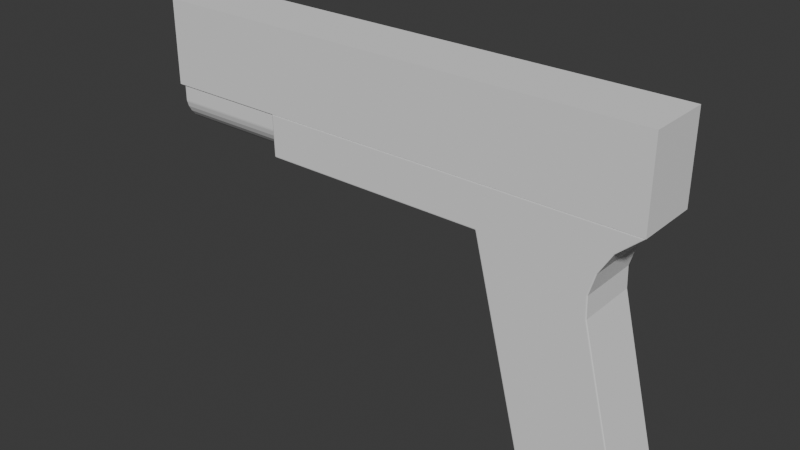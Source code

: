 # Source: weapon.blend  (saved by Blender 4.1.23; exported with 4.5.12 LTS)
import bpy
from mathutils import Matrix  # noqa: F401  (used for matrix-valued properties, if any)

bpy.ops.wm.read_factory_settings(use_empty=True)
scene = bpy.context.scene
scene.name = 'Scene'

# ---- collections
col_collection = bpy.data.collections.new('Collection'); scene.collection.children.link(col_collection)

# ---- world
world_world = bpy.data.worlds.new('World'); scene.world = world_world
world_world.use_nodes = True; world_world.node_tree.nodes.clear()
_N = world_world.node_tree.nodes; _L = world_world.node_tree.links
n0 = _N.new('ShaderNodeOutputWorld'); n0.name = 'World Output'; n0.location = (300, 300)
n1 = _N.new('ShaderNodeBackground'); n1.name = 'Background'; n1.location = (10, 300)
n1.inputs[0].default_value = (0.05088, 0.05088, 0.05088, 1.0)
_L.new(n1.outputs[0], n0.inputs[0])
n0.is_active_output = True
world_world.color = (0.05088, 0.05088, 0.05088)
world_world.use_sun_shadow = False
world_world.sun_shadow_jitter_overblur = 0.0

# ---- meshes
me_x = bpy.data.meshes.new('立方体')
me_x.from_pydata([(-5.923, 0.9607, 0.7369), (0.4652, -1.0, -3.0), (-0.5348, -1.0, 1.0), (0.4652, 1.0, -3.0), (-5.923, 0.9049, 0.645), (-0.5348, 1.0, 1.0), (2.0, -1.0, -3.0), (-5.923, 0.8144, 0.5603), (2.0, -1.0, 1.0), (-5.923, 0.6926, 0.4861), (2.0, 1.0, -3.0), (2.0, 1.0, 1.0), (-5.923, 0.5442, 0.4252), (-0.03483, -1.0, -1.0), (-0.03483, 1.0, -1.0), (-5.923, 0.3748, 0.3799), (1.5, 1.0, -1.0), (1.5, -1.0, -1.0), (-5.923, 0.1911, 0.3521), (-0.1182, -1.0, -0.6667), (-0.2015, -1.0, -0.3333), (-0.2848, -1.0, 2.98e-08), (-5.923, 9.773e-09, 0.3427), (-0.3682, -1.0, 0.3333), (-5.923, -0.1911, 0.3521), (-0.4515, -1.0, 0.6667), (-0.4515, 1.0, 0.6667), (-0.3682, 1.0, 0.3333), (-5.923, -0.3748, 0.3799), (-0.2848, 1.0, -2.98e-08), (-5.923, -0.5442, 0.4252), (-0.2015, 1.0, -0.3333), (-0.1182, 1.0, -0.6667), (-5.923, -0.6926, 0.4861), (1.621, 1.0, 0.6667), (1.419, 1.0, 0.3333), (-5.923, -0.8144, 0.5603), (1.323, 1.0, -2.98e-08), (1.335, 1.0, -0.3333), (1.417, 1.0, -0.6667), (-5.923, -0.9049, 0.645), (1.621, -1.0, 0.6667), (1.419, -1.0, 0.3333), (-5.923, -0.9607, 0.7369), (1.323, -1.0, -2.98e-08), (1.335, -1.0, -0.3333), (1.417, -1.0, -0.6667), (-4.008, -1.0, 1.0), (-4.008, 1.0, 1.0), (-3.992, -1.0, 0.3333), (-4.0, -1.0, 0.6667), (-4.0, 1.0, 0.6667), (-3.992, 1.0, 0.3333), (-4.008, -0.9607, 1.0), (-4.008, 0.9607, 1.0), (-4.002, -0.9607, 0.7369), (-4.0, -0.9181, 0.6667), (-4.002, 0.9607, 0.7369), (-4.0, 0.9181, 0.6667), (-3.997, -0.8144, 0.5603), (-3.999, -0.9049, 0.645), (-3.994, -0.5442, 0.4252), (-3.995, -0.6926, 0.4861), (-3.992, -0.1911, 0.3521), (-3.993, -0.3748, 0.3799), (-3.992, 9.773e-09, 0.3427), (-3.992, 0.1911, 0.3521), (-3.994, 0.5442, 0.4252), (-3.995, 0.6926, 0.4861), (-3.999, 0.9049, 0.645), (-3.997, 0.8144, 0.5603), (-3.993, 0.3748, 0.3799), (-5.923, 0.9607, 1.0), (-5.923, -0.9607, 1.0), (2.0, 0.0, -3.0), (2.0, 0.0, 1.0), (1.335, 0.0, -0.3333), (-0.2015, 0.0, -0.3333), (1.5, 0.0, -1.0), (1.419, 0.0, 0.3333), (0.4652, 0.0, -3.0), (-0.3682, 0.0, 0.3333), (-0.1182, 0.0, -0.6667), (-0.2848, 0.0, 0.0), (1.323, 0.0, -2.98e-08), (1.417, 0.0, -0.6667), (-3.992, 0.0, 0.3333), (-0.03483, 0.0, -1.0), (1.621, 0.0, 0.6667)], [], [(26, 5, 11, 34), (88, 75, 8, 41), (41, 8, 2, 25), (80, 74, 6, 1), (6, 17, 13, 1), (74, 78, 17, 6), (3, 14, 16, 10), (80, 87, 14, 3), (17, 46, 19, 13), (46, 45, 20, 19), (45, 44, 21, 20), (44, 42, 23, 21), (42, 41, 25, 23), (78, 85, 46, 17), (85, 76, 45, 46), (76, 84, 44, 45), (84, 79, 42, 44), (79, 88, 41, 42), (14, 32, 39, 16), (32, 31, 38, 39), (31, 29, 37, 38), (29, 27, 35, 37), (27, 26, 34, 35), (87, 82, 32, 14), (82, 77, 31, 32), (77, 83, 29, 31), (83, 81, 27, 29), (26, 27, 52, 51), (54, 48, 51, 58, 57), (55, 56, 50, 47, 53), (58, 51, 52, 86, 49, 50, 56, 60, 59, 62, 61, 64, 63, 65, 66, 71, 67, 68, 70, 69), (23, 25, 50, 49), (81, 23, 49, 86), (5, 26, 51, 48), (25, 2, 47, 50), (58, 69, 4, 0, 57), (70, 7, 4, 69), (68, 9, 7, 70), (67, 12, 9, 68), (71, 15, 12, 67), (66, 18, 15, 71), (65, 22, 18, 66), (63, 24, 22, 65), (64, 28, 24, 63), (61, 30, 28, 64), (62, 33, 30, 61), (59, 36, 33, 62), (60, 40, 36, 59), (56, 55, 43, 40, 60), (54, 57, 0, 72), (73, 43, 55, 53), (0, 4, 7, 9, 12, 15, 18, 22, 24, 28, 30, 33, 36, 40, 43, 73, 72), (54, 72, 73, 53, 47, 2, 8, 75, 11, 5, 48), (27, 81, 86, 52), (21, 23, 81, 83), (20, 21, 83, 77), (19, 20, 77, 82), (13, 19, 82, 87), (35, 34, 88, 79), (37, 35, 79, 84), (38, 37, 84, 76), (39, 38, 76, 85), (16, 39, 85, 78), (1, 13, 87, 80), (10, 16, 78, 74), (3, 10, 74, 80), (34, 11, 75, 88)])
_uv = me_x.uv_layers.new(name='UVマップ')
_uv.uv.foreach_set('vector', [0.6042, 0.25, 0.625, 0.25, 0.625, 0.5, 0.6042, 0.5, 0.3027, 0.6875, 0.3131, 0.6875, 0.3131, 0.75, 0.3027, 0.75, 0.3027, 0.75, 0.3131, 0.75, 0.3131, 0.875, 0.3027, 0.875, 0.125, 0.625, 0.375, 0.625, 0.375, 0.75, 0.125, 0.75, 0.1881, 0.75, 0.2506, 0.75, 0.2506, 0.875, 0.1881, 0.875, 0.1881, 0.6875, 0.2506, 0.6875, 0.2506, 0.75, 0.1881, 0.75, 0.375, 0.25, 0.5, 0.25, 0.5, 0.5, 0.375, 0.5, 0.375, 0.125, 0.5, 0.125, 0.5, 0.25, 0.375, 0.25, 0.2506, 0.75, 0.261, 0.75, 0.261, 0.875, 0.2506, 0.875, 0.261, 0.75, 0.2714, 0.75, 0.2714, 0.875, 0.261, 0.875, 0.2714, 0.75, 0.2818, 0.75, 0.2818, 0.875, 0.2714, 0.875, 0.2818, 0.75, 0.2923, 0.75, 0.2923, 0.875, 0.2818, 0.875, 0.2923, 0.75, 0.3027, 0.75, 0.3027, 0.875, 0.2923, 0.875, 0.2506, 0.6875, 0.261, 0.6875, 0.261, 0.75, 0.2506, 0.75, 0.261, 0.6875, 0.2714, 0.6875, 0.2714, 0.75, 0.261, 0.75, 0.2714, 0.6875, 0.2818, 0.6875, 0.2818, 0.75, 0.2714, 0.75, 0.2818, 0.6875, 0.2923, 0.6875, 0.2923, 0.75, 0.2818, 0.75, 0.2923, 0.6875, 0.3027, 0.6875, 0.3027, 0.75, 0.2923, 0.75, 0.5, 0.25, 0.5208, 0.25, 0.5208, 0.5, 0.5, 0.5, 0.5208, 0.25, 0.5417, 0.25, 0.5417, 0.5, 0.5208, 0.5, 0.5417, 0.25, 0.5625, 0.25, 0.5625, 0.5, 0.5417, 0.5, 0.5625, 0.25, 0.5833, 0.25, 0.5833, 0.5, 0.5625, 0.5, 0.5833, 0.25, 0.6042, 0.25, 0.6042, 0.5, 0.5833, 0.5, 0.5, 0.125, 0.5208, 0.125, 0.5208, 0.25, 0.5, 0.25, 0.5208, 0.125, 0.5417, 0.125, 0.5417, 0.25, 0.5208, 0.25, 0.5417, 0.125, 0.5625, 0.125, 0.5625, 0.25, 0.5417, 0.25, 0.5625, 0.125, 0.5833, 0.125, 0.5833, 0.25, 0.5625, 0.25, 0.6042, 0.25, 0.5833, 0.25, 0.5833, 0.25, 0.6042, 0.25, 0.625, 0.2451, 0.625, 0.25, 0.6042, 0.25, 0.6042, 0.2398, 0.6086, 0.2451, 0.6086, 0.004915, 0.6042, 0.01024, 0.6042, 0.0, 0.625, 0.0, 0.625, 0.004915, 0.6042, 0.2398, 0.6042, 0.25, 0.5833, 0.25, 0.5833, 0.125, 0.5833, 0.0, 0.6042, 0.0, 0.6042, 0.01024, 0.6028, 0.01188, 0.5975, 0.0232, 0.5929, 0.03842, 0.5891, 0.05698, 0.5862, 0.07815, 0.5845, 0.1011, 0.5839, 0.125, 0.5845, 0.1489, 0.5862, 0.1719, 0.5891, 0.193, 0.5929, 0.2116, 0.5975, 0.2268, 0.6028, 0.2381, 0.2923, 0.875, 0.3027, 0.875, 0.3027, 0.875, 0.2923, 0.875, 0.5833, 0.125, 0.5833, 0.0, 0.5833, 0.0, 0.5833, 0.125, 0.625, 0.25, 0.6042, 0.25, 0.6042, 0.25, 0.625, 0.25, 0.3027, 0.875, 0.3131, 0.875, 0.3131, 0.875, 0.3027, 0.875, 0.9449, 0.9901, 0.9375, 0.9902, 0.9375, 0.5, 0.9688, 0.5, 0.9688, 0.9896, 0.9062, 0.9907, 0.9062, 0.5, 0.9375, 0.5, 0.9375, 0.9902, 0.875, 0.9912, 0.875, 0.5, 0.9062, 0.5, 0.9062, 0.9907, 0.8438, 0.9916, 0.8438, 0.5, 0.875, 0.5, 0.875, 0.9912, 0.8125, 0.9919, 0.8125, 0.5, 0.8438, 0.5, 0.8438, 0.9916, 0.7812, 0.9921, 0.7812, 0.5, 0.8125, 0.5, 0.8125, 0.9919, 0.75, 0.9921, 0.75, 0.5, 0.7812, 0.5, 0.7812, 0.9921, 0.7188, 0.9921, 0.7188, 0.5, 0.75, 0.5, 0.75, 0.9921, 0.6875, 0.9919, 0.6875, 0.5, 0.7188, 0.5, 0.7188, 0.9921, 0.6562, 0.9916, 0.6562, 0.5, 0.6875, 0.5, 0.6875, 0.9919, 0.625, 0.9912, 0.625, 0.5, 0.6562, 0.5, 0.6562, 0.9916, 0.5938, 0.9907, 0.5938, 0.5, 0.625, 0.5, 0.625, 0.9912, 0.5625, 0.9902, 0.5625, 0.5, 0.5938, 0.5, 0.5938, 0.9907, 0.5551, 0.9901, 0.5312, 0.9896, 0.5312, 0.5, 0.5625, 0.5, 0.5625, 0.9902, 0.9917, 0.9879, 0.9688, 0.9896, 0.9688, 0.5, 0.9917, 0.5, 0.2433, 0.625, 0.2662, 0.625, 0.2662, 0.8698, 0.2433, 0.869, 0.7968, 0.4854, 0.8418, 0.4717, 0.8833, 0.4496, 0.9197, 0.4197, 0.9496, 0.3833, 0.9717, 0.3418, 0.9854, 0.2968, 0.99, 0.25, 0.9854, 0.2032, 0.9717, 0.1582, 0.9496, 0.1167, 0.9197, 0.08029, 0.8833, 0.05045, 0.8418, 0.02827, 0.7968, 0.01461, 0.7281, 0.01461, 0.7281, 0.4854, 0.09422, 0.6275, 0.0643, 0.6275, 0.0643, 0.7475, 0.4381, 0.7475, 0.4381, 0.75, 0.4381, 0.75, 0.3131, 0.75, 0.3131, 0.6875, 0.3131, 0.625, 0.4381, 0.625, 0.4381, 0.625, 0.5833, 0.25, 0.5833, 0.125, 0.5833, 0.125, 0.5833, 0.25, 0.5625, 0.0, 0.5833, 0.0, 0.5833, 0.125, 0.5625, 0.125, 0.5417, 0.0, 0.5625, 0.0, 0.5625, 0.125, 0.5417, 0.125, 0.5208, 0.0, 0.5417, 0.0, 0.5417, 0.125, 0.5208, 0.125, 0.5, 0.0, 0.5208, 0.0, 0.5208, 0.125, 0.5, 0.125, 0.2923, 0.625, 0.3027, 0.625, 0.3027, 0.6875, 0.2923, 0.6875, 0.2818, 0.625, 0.2923, 0.625, 0.2923, 0.6875, 0.2818, 0.6875, 0.2714, 0.625, 0.2818, 0.625, 0.2818, 0.6875, 0.2714, 0.6875, 0.261, 0.625, 0.2714, 0.625, 0.2714, 0.6875, 0.261, 0.6875, 0.2506, 0.625, 0.261, 0.625, 0.261, 0.6875, 0.2506, 0.6875, 0.375, 0.0, 0.5, 0.0, 0.5, 0.125, 0.375, 0.125, 0.1881, 0.625, 0.2506, 0.625, 0.2506, 0.6875, 0.1881, 0.6875, 0.125, 0.5, 0.375, 0.5, 0.375, 0.625, 0.125, 0.625, 0.3027, 0.625, 0.3131, 0.625, 0.3131, 0.6875, 0.3027, 0.6875])
me_x.update()
me_001 = bpy.data.meshes.new('立方体.001')
me_001.from_pydata([(-6.0, -1.0, 1.0), (-6.0, 1.0, 1.0), (-6.0, -1.0, 2.329), (2.0, -1.0, 1.0), (2.0, 1.0, 1.0), (2.0, -1.0, 2.329), (2.0, 1.0, 2.329), (-6.0, 1.0, 2.329)], [], [(1, 4, 3, 0), (0, 2, 7, 1), (3, 5, 2, 0), (4, 6, 5, 3), (6, 7, 2, 5), (1, 7, 6, 4)])
_uv = me_001.uv_layers.new(name='UVマップ')
_uv.uv.foreach_set('vector', [0.125, 0.5, 0.375, 0.5, 0.375, 0.75, 0.125, 0.75, 0.375, 0.0, 0.625, 0.0, 0.625, 0.25, 0.375, 0.25, 0.375, 0.75, 0.625, 0.75, 0.625, 1.0, 0.375, 1.0, 0.375, 0.5, 0.625, 0.5, 0.625, 0.75, 0.375, 0.75, 0.625, 0.5, 0.875, 0.5, 0.875, 0.75, 0.625, 0.75, 0.375, 0.25, 0.625, 0.25, 0.625, 0.5, 0.375, 0.5])
me_001.update()
me_x_1 = bpy.data.meshes.new('トーラス')
me_x_1.from_pydata([(-6.0, 4.185e-09, 0.7039), (-5.97, 4.185e-09, 0.7118), (-5.949, 4.185e-09, 0.7335), (-5.941, 4.185e-09, 0.7631), (-5.949, 4.185e-09, 0.7927), (-5.97, 4.185e-09, 0.8144), (-6.0, 4.185e-09, 0.8223), (-6.03, 4.185e-09, 0.8144), (-6.051, 4.185e-09, 0.7927), (-6.059, 4.185e-09, 0.7631), (-6.051, 4.185e-09, 0.7335), (-6.03, 4.185e-09, 0.7118), (-6.0, 0.03865, 0.7064), (-5.97, 0.03762, 0.7143), (-5.949, 0.03479, 0.7358), (-5.941, 0.03092, 0.7651), (-5.949, 0.02706, 0.7945), (-5.97, 0.02423, 0.816), (-6.0, 0.02319, 0.8238), (-6.03, 0.02423, 0.816), (-6.051, 0.02706, 0.7945), (-6.059, 0.03092, 0.7651), (-6.051, 0.03479, 0.7358), (-6.03, 0.03762, 0.7143), (-6.0, 0.07664, 0.714), (-5.97, 0.07459, 0.7216), (-5.949, 0.06898, 0.7426), (-5.941, 0.06132, 0.7712), (-5.949, 0.05365, 0.7998), (-5.97, 0.04804, 0.8207), (-6.0, 0.04599, 0.8284), (-6.03, 0.04804, 0.8207), (-6.051, 0.05365, 0.7998), (-6.059, 0.06132, 0.7712), (-6.051, 0.06898, 0.7426), (-6.03, 0.07459, 0.7216), (-6.0, 0.1133, 0.7264), (-5.97, 0.1103, 0.7337), (-5.949, 0.102, 0.7538), (-5.941, 0.09066, 0.7811), (-5.949, 0.07933, 0.8085), (-5.97, 0.07103, 0.8285), (-6.0, 0.06799, 0.8358), (-6.03, 0.07103, 0.8285), (-6.051, 0.07933, 0.8085), (-6.059, 0.09066, 0.7811), (-6.051, 0.102, 0.7538), (-6.03, 0.1103, 0.7337), (-6.0, 0.1481, 0.7435), (-5.97, 0.1441, 0.7504), (-5.949, 0.1333, 0.7692), (-5.941, 0.1185, 0.7948), (-5.949, 0.1036, 0.8205), (-5.97, 0.09281, 0.8393), (-6.0, 0.08884, 0.8461), (-6.03, 0.09281, 0.8393), (-6.051, 0.1036, 0.8205), (-6.059, 0.1185, 0.7948), (-6.051, 0.1333, 0.7692), (-6.03, 0.1441, 0.7504), (-6.0, 0.1803, 0.7651), (-5.97, 0.1754, 0.7714), (-5.949, 0.1622, 0.7886), (-5.941, 0.1442, 0.8121), (-5.949, 0.1262, 0.8355), (-5.97, 0.113, 0.8527), (-6.0, 0.1082, 0.859), (-6.03, 0.113, 0.8527), (-6.051, 0.1262, 0.8355), (-6.059, 0.1442, 0.8121), (-6.051, 0.1622, 0.7886), (-6.03, 0.1754, 0.7714), (-6.0, 0.2094, 0.7906), (-5.97, 0.2038, 0.7962), (-5.949, 0.1885, 0.8115), (-5.941, 0.1675, 0.8325), (-5.949, 0.1466, 0.8534), (-5.97, 0.1312, 0.8688), (-6.0, 0.1256, 0.8744), (-6.03, 0.1312, 0.8688), (-6.051, 0.1466, 0.8534), (-6.059, 0.1675, 0.8325), (-6.051, 0.1885, 0.8115), (-6.03, 0.2038, 0.7962), (-6.0, 0.2349, 0.8197), (-5.97, 0.2286, 0.8246), (-5.949, 0.2114, 0.8378), (-5.941, 0.1879, 0.8558), (-5.949, 0.1645, 0.8738), (-5.97, 0.1473, 0.887), (-6.0, 0.141, 0.8918), (-6.03, 0.1473, 0.887), (-6.051, 0.1645, 0.8738), (-6.059, 0.1879, 0.8558), (-6.051, 0.2114, 0.8378), (-6.03, 0.2286, 0.8246), (-6.0, 0.2565, 0.8519), (-5.97, 0.2496, 0.8559), (-5.949, 0.2308, 0.8667), (-5.941, 0.2052, 0.8815), (-5.949, 0.1795, 0.8964), (-5.97, 0.1607, 0.9072), (-6.0, 0.1539, 0.9112), (-6.03, 0.1607, 0.9072), (-6.051, 0.1795, 0.8964), (-6.059, 0.2052, 0.8815), (-6.051, 0.2308, 0.8667), (-6.03, 0.2496, 0.8559), (-6.0, 0.2736, 0.8867), (-5.97, 0.2663, 0.8897), (-5.949, 0.2462, 0.898), (-5.941, 0.2189, 0.9093), (-5.949, 0.1915, 0.9207), (-5.97, 0.1715, 0.929), (-6.0, 0.1642, 0.932), (-6.03, 0.1715, 0.929), (-6.051, 0.1915, 0.9207), (-6.059, 0.2189, 0.9093), (-6.051, 0.2462, 0.898), (-6.03, 0.2663, 0.8897), (-6.0, 0.286, 0.9234), (-5.97, 0.2784, 0.9254), (-5.949, 0.2574, 0.931), (-5.941, 0.2288, 0.9387), (-5.949, 0.2002, 0.9463), (-5.97, 0.1793, 0.952), (-6.0, 0.1716, 0.954), (-6.03, 0.1793, 0.952), (-6.051, 0.2002, 0.9463), (-6.059, 0.2288, 0.9387), (-6.051, 0.2574, 0.931), (-6.03, 0.2784, 0.9254), (-6.0, 0.2936, 0.9613), (-5.97, 0.2857, 0.9624), (-5.949, 0.2642, 0.9652), (-5.941, 0.2349, 0.9691), (-5.949, 0.2055, 0.9729), (-5.97, 0.184, 0.9758), (-6.0, 0.1762, 0.9768), (-6.03, 0.184, 0.9758), (-6.051, 0.2055, 0.9729), (-6.059, 0.2349, 0.9691), (-6.051, 0.2642, 0.9652), (-6.03, 0.2857, 0.9624), (-6.0, 0.2961, 1.0), (-5.97, 0.2882, 1.0), (-5.949, 0.2665, 1.0), (-5.941, 0.2369, 1.0), (-5.949, 0.2073, 1.0), (-5.97, 0.1856, 1.0), (-6.0, 0.1777, 1.0), (-6.03, 0.1856, 1.0), (-6.051, 0.2073, 1.0), (-6.059, 0.2369, 1.0), (-6.051, 0.2665, 1.0), (-6.03, 0.2882, 1.0), (-6.0, 0.2936, 1.039), (-5.97, 0.2857, 1.038), (-5.949, 0.2642, 1.035), (-5.941, 0.2349, 1.031), (-5.949, 0.2055, 1.027), (-5.97, 0.184, 1.024), (-6.0, 0.1762, 1.023), (-6.03, 0.184, 1.024), (-6.051, 0.2055, 1.027), (-6.059, 0.2349, 1.031), (-6.051, 0.2642, 1.035), (-6.03, 0.2857, 1.038), (-6.0, 0.286, 1.077), (-5.97, 0.2784, 1.075), (-5.949, 0.2574, 1.069), (-5.941, 0.2288, 1.061), (-5.949, 0.2002, 1.054), (-5.97, 0.1793, 1.048), (-6.0, 0.1716, 1.046), (-6.03, 0.1793, 1.048), (-6.051, 0.2002, 1.054), (-6.059, 0.2288, 1.061), (-6.051, 0.2574, 1.069), (-6.03, 0.2784, 1.075), (-6.0, 0.2736, 1.113), (-5.97, 0.2663, 1.11), (-5.949, 0.2462, 1.102), (-5.941, 0.2189, 1.091), (-5.949, 0.1915, 1.079), (-5.97, 0.1715, 1.071), (-6.0, 0.1642, 1.068), (-6.03, 0.1715, 1.071), (-6.051, 0.1915, 1.079), (-6.059, 0.2189, 1.091), (-6.051, 0.2462, 1.102), (-6.03, 0.2663, 1.11), (-6.0, 0.2565, 1.148), (-5.97, 0.2496, 1.144), (-5.949, 0.2308, 1.133), (-5.941, 0.2052, 1.118), (-5.949, 0.1795, 1.104), (-5.97, 0.1607, 1.093), (-6.0, 0.1539, 1.089), (-6.03, 0.1607, 1.093), (-6.051, 0.1795, 1.104), (-6.059, 0.2052, 1.118), (-6.051, 0.2308, 1.133), (-6.03, 0.2496, 1.144), (-6.0, 0.2349, 1.18), (-5.97, 0.2286, 1.175), (-5.949, 0.2114, 1.162), (-5.941, 0.1879, 1.144), (-5.949, 0.1645, 1.126), (-5.97, 0.1473, 1.113), (-6.0, 0.141, 1.108), (-6.03, 0.1473, 1.113), (-6.051, 0.1645, 1.126), (-6.059, 0.1879, 1.144), (-6.051, 0.2114, 1.162), (-6.03, 0.2286, 1.175), (-6.0, 0.2094, 1.209), (-5.97, 0.2038, 1.204), (-5.949, 0.1885, 1.188), (-5.941, 0.1675, 1.168), (-5.949, 0.1466, 1.147), (-5.97, 0.1312, 1.131), (-6.0, 0.1256, 1.126), (-6.03, 0.1312, 1.131), (-6.051, 0.1466, 1.147), (-6.059, 0.1675, 1.168), (-6.051, 0.1885, 1.188), (-6.03, 0.2038, 1.204), (-6.0, 0.1803, 1.235), (-5.97, 0.1754, 1.229), (-5.949, 0.1622, 1.211), (-5.941, 0.1442, 1.188), (-5.949, 0.1262, 1.164), (-5.97, 0.113, 1.147), (-6.0, 0.1082, 1.141), (-6.03, 0.113, 1.147), (-6.051, 0.1262, 1.164), (-6.059, 0.1442, 1.188), (-6.051, 0.1622, 1.211), (-6.03, 0.1754, 1.229), (-6.0, 0.1481, 1.256), (-5.97, 0.1441, 1.25), (-5.949, 0.1333, 1.231), (-5.941, 0.1185, 1.205), (-5.949, 0.1036, 1.18), (-5.97, 0.09281, 1.161), (-6.0, 0.08884, 1.154), (-6.03, 0.09281, 1.161), (-6.051, 0.1036, 1.18), (-6.059, 0.1185, 1.205), (-6.051, 0.1333, 1.231), (-6.03, 0.1441, 1.25), (-6.0, 0.1133, 1.274), (-5.97, 0.1103, 1.266), (-5.949, 0.102, 1.246), (-5.941, 0.09066, 1.219), (-5.949, 0.07933, 1.192), (-5.97, 0.07103, 1.171), (-6.0, 0.06799, 1.164), (-6.03, 0.07103, 1.171), (-6.051, 0.07933, 1.192), (-6.059, 0.09066, 1.219), (-6.051, 0.102, 1.246), (-6.03, 0.1103, 1.266), (-6.0, 0.07664, 1.286), (-5.97, 0.07459, 1.278), (-5.949, 0.06898, 1.257), (-5.941, 0.06132, 1.229), (-5.949, 0.05365, 1.2), (-5.97, 0.04804, 1.179), (-6.0, 0.04599, 1.172), (-6.03, 0.04804, 1.179), (-6.051, 0.05365, 1.2), (-6.059, 0.06132, 1.229), (-6.051, 0.06898, 1.257), (-6.03, 0.07459, 1.278), (-6.0, 0.03865, 1.294), (-5.97, 0.03762, 1.286), (-5.949, 0.03479, 1.264), (-5.941, 0.03092, 1.235), (-5.949, 0.02706, 1.206), (-5.97, 0.02423, 1.184), (-6.0, 0.02319, 1.176), (-6.03, 0.02423, 1.184), (-6.051, 0.02706, 1.206), (-6.059, 0.03092, 1.235), (-6.051, 0.03479, 1.264), (-6.03, 0.03762, 1.286), (-6.0, 3.007e-08, 1.296), (-5.97, 2.938e-08, 1.288), (-5.949, 2.748e-08, 1.267), (-5.941, 2.49e-08, 1.237), (-5.949, 2.231e-08, 1.207), (-5.97, 2.041e-08, 1.186), (-6.0, 1.972e-08, 1.178), (-6.03, 2.041e-08, 1.186), (-6.051, 2.231e-08, 1.207), (-6.059, 2.49e-08, 1.237), (-6.051, 2.748e-08, 1.267), (-6.03, 2.938e-08, 1.288), (-6.0, -0.03865, 1.294), (-5.97, -0.03762, 1.286), (-5.949, -0.03479, 1.264), (-5.941, -0.03092, 1.235), (-5.949, -0.02706, 1.206), (-5.97, -0.02423, 1.184), (-6.0, -0.02319, 1.176), (-6.03, -0.02423, 1.184), (-6.051, -0.02706, 1.206), (-6.059, -0.03092, 1.235), (-6.051, -0.03479, 1.264), (-6.03, -0.03762, 1.286), (-6.0, -0.07664, 1.286), (-5.97, -0.07459, 1.278), (-5.949, -0.06898, 1.257), (-5.941, -0.06132, 1.229), (-5.949, -0.05365, 1.2), (-5.97, -0.04804, 1.179), (-6.0, -0.04599, 1.172), (-6.03, -0.04804, 1.179), (-6.051, -0.05365, 1.2), (-6.059, -0.06132, 1.229), (-6.051, -0.06898, 1.257), (-6.03, -0.07459, 1.278), (-6.0, -0.1133, 1.274), (-5.97, -0.1103, 1.266), (-5.949, -0.102, 1.246), (-5.941, -0.09066, 1.219), (-5.949, -0.07933, 1.192), (-5.97, -0.07103, 1.171), (-6.0, -0.06799, 1.164), (-6.03, -0.07103, 1.171), (-6.051, -0.07933, 1.192), (-6.059, -0.09066, 1.219), (-6.051, -0.102, 1.246), (-6.03, -0.1103, 1.266), (-6.0, -0.1481, 1.256), (-5.97, -0.1441, 1.25), (-5.949, -0.1333, 1.231), (-5.941, -0.1185, 1.205), (-5.949, -0.1036, 1.18), (-5.97, -0.09281, 1.161), (-6.0, -0.08884, 1.154), (-6.03, -0.09281, 1.161), (-6.051, -0.1036, 1.18), (-6.059, -0.1185, 1.205), (-6.051, -0.1333, 1.231), (-6.03, -0.1441, 1.25), (-6.0, -0.1803, 1.235), (-5.97, -0.1754, 1.229), (-5.949, -0.1622, 1.211), (-5.941, -0.1442, 1.188), (-5.949, -0.1262, 1.164), (-5.97, -0.113, 1.147), (-6.0, -0.1082, 1.141), (-6.03, -0.113, 1.147), (-6.051, -0.1262, 1.164), (-6.059, -0.1442, 1.188), (-6.051, -0.1622, 1.211), (-6.03, -0.1754, 1.229), (-6.0, -0.2094, 1.209), (-5.97, -0.2038, 1.204), (-5.949, -0.1885, 1.188), (-5.941, -0.1675, 1.168), (-5.949, -0.1466, 1.147), (-5.97, -0.1312, 1.131), (-6.0, -0.1256, 1.126), (-6.03, -0.1312, 1.131), (-6.051, -0.1466, 1.147), (-6.059, -0.1675, 1.168), (-6.051, -0.1885, 1.188), (-6.03, -0.2038, 1.204), (-6.0, -0.2349, 1.18), (-5.97, -0.2286, 1.175), (-5.949, -0.2114, 1.162), (-5.941, -0.1879, 1.144), (-5.949, -0.1645, 1.126), (-5.97, -0.1473, 1.113), (-6.0, -0.141, 1.108), (-6.03, -0.1473, 1.113), (-6.051, -0.1645, 1.126), (-6.059, -0.1879, 1.144), (-6.051, -0.2114, 1.162), (-6.03, -0.2286, 1.175), (-6.0, -0.2565, 1.148), (-5.97, -0.2496, 1.144), (-5.949, -0.2308, 1.133), (-5.941, -0.2052, 1.118), (-5.949, -0.1795, 1.104), (-5.97, -0.1607, 1.093), (-6.0, -0.1539, 1.089), (-6.03, -0.1607, 1.093), (-6.051, -0.1795, 1.104), (-6.059, -0.2052, 1.118), (-6.051, -0.2308, 1.133), (-6.03, -0.2496, 1.144), (-6.0, -0.2736, 1.113), (-5.97, -0.2663, 1.11), (-5.949, -0.2462, 1.102), (-5.941, -0.2189, 1.091), (-5.949, -0.1915, 1.079), (-5.97, -0.1715, 1.071), (-6.0, -0.1642, 1.068), (-6.03, -0.1715, 1.071), (-6.051, -0.1915, 1.079), (-6.059, -0.2189, 1.091), (-6.051, -0.2462, 1.102), (-6.03, -0.2663, 1.11), (-6.0, -0.286, 1.077), (-5.97, -0.2784, 1.075), (-5.949, -0.2574, 1.069), (-5.941, -0.2288, 1.061), (-5.949, -0.2002, 1.054), (-5.97, -0.1793, 1.048), (-6.0, -0.1716, 1.046), (-6.03, -0.1793, 1.048), (-6.051, -0.2002, 1.054), (-6.059, -0.2288, 1.061), (-6.051, -0.2574, 1.069), (-6.03, -0.2784, 1.075), (-6.0, -0.2936, 1.039), (-5.97, -0.2857, 1.038), (-5.949, -0.2642, 1.035), (-5.941, -0.2349, 1.031), (-5.949, -0.2055, 1.027), (-5.97, -0.184, 1.024), (-6.0, -0.1762, 1.023), (-6.03, -0.184, 1.024), (-6.051, -0.2055, 1.027), (-6.059, -0.2349, 1.031), (-6.051, -0.2642, 1.035), (-6.03, -0.2857, 1.038), (-6.0, -0.2961, 1.0), (-5.97, -0.2882, 1.0), (-5.949, -0.2665, 1.0), (-5.941, -0.2369, 1.0), (-5.949, -0.2073, 1.0), (-5.97, -0.1856, 1.0), (-6.0, -0.1777, 1.0), (-6.03, -0.1856, 1.0), (-6.051, -0.2073, 1.0), (-6.059, -0.2369, 1.0), (-6.051, -0.2665, 1.0), (-6.03, -0.2882, 1.0), (-6.0, -0.2936, 0.9613), (-5.97, -0.2857, 0.9624), (-5.949, -0.2642, 0.9652), (-5.941, -0.2349, 0.9691), (-5.949, -0.2055, 0.9729), (-5.97, -0.184, 0.9758), (-6.0, -0.1762, 0.9768), (-6.03, -0.184, 0.9758), (-6.051, -0.2055, 0.9729), (-6.059, -0.2349, 0.9691), (-6.051, -0.2642, 0.9652), (-6.03, -0.2857, 0.9624), (-6.0, -0.286, 0.9234), (-5.97, -0.2784, 0.9254), (-5.949, -0.2574, 0.931), (-5.941, -0.2288, 0.9387), (-5.949, -0.2002, 0.9463), (-5.97, -0.1793, 0.952), (-6.0, -0.1716, 0.954), (-6.03, -0.1793, 0.952), (-6.051, -0.2002, 0.9463), (-6.059, -0.2288, 0.9387), (-6.051, -0.2574, 0.931), (-6.03, -0.2784, 0.9254), (-6.0, -0.2736, 0.8867), (-5.97, -0.2663, 0.8897), (-5.949, -0.2462, 0.898), (-5.941, -0.2189, 0.9093), (-5.949, -0.1915, 0.9207), (-5.97, -0.1715, 0.929), (-6.0, -0.1642, 0.932), (-6.03, -0.1715, 0.929), (-6.051, -0.1915, 0.9207), (-6.059, -0.2189, 0.9093), (-6.051, -0.2462, 0.898), (-6.03, -0.2663, 0.8897), (-6.0, -0.2565, 0.8519), (-5.97, -0.2496, 0.8559), (-5.949, -0.2308, 0.8667), (-5.941, -0.2052, 0.8815), (-5.949, -0.1795, 0.8964), (-5.97, -0.1607, 0.9072), (-6.0, -0.1539, 0.9112), (-6.03, -0.1607, 0.9072), (-6.051, -0.1795, 0.8964), (-6.059, -0.2052, 0.8815), (-6.051, -0.2308, 0.8667), (-6.03, -0.2496, 0.8559), (-6.0, -0.2349, 0.8197), (-5.97, -0.2286, 0.8246), (-5.949, -0.2114, 0.8378), (-5.941, -0.1879, 0.8558), (-5.949, -0.1645, 0.8738), (-5.97, -0.1473, 0.887), (-6.0, -0.141, 0.8918), (-6.03, -0.1473, 0.887), (-6.051, -0.1645, 0.8738), (-6.059, -0.1879, 0.8558), (-6.051, -0.2114, 0.8378), (-6.03, -0.2286, 0.8246), (-6.0, -0.2094, 0.7906), (-5.97, -0.2038, 0.7962), (-5.949, -0.1885, 0.8115), (-5.941, -0.1675, 0.8325), (-5.949, -0.1466, 0.8534), (-5.97, -0.1312, 0.8688), (-6.0, -0.1256, 0.8744), (-6.03, -0.1312, 0.8688), (-6.051, -0.1466, 0.8534), (-6.059, -0.1675, 0.8325), (-6.051, -0.1885, 0.8115), (-6.03, -0.2038, 0.7962), (-6.0, -0.1803, 0.7651), (-5.97, -0.1754, 0.7714), (-5.949, -0.1622, 0.7886), (-5.941, -0.1442, 0.8121), (-5.949, -0.1262, 0.8355), (-5.97, -0.113, 0.8527), (-6.0, -0.1082, 0.859), (-6.03, -0.113, 0.8527), (-6.051, -0.1262, 0.8355), (-6.059, -0.1442, 0.8121), (-6.051, -0.1622, 0.7886), (-6.03, -0.1754, 0.7714), (-6.0, -0.1481, 0.7435), (-5.97, -0.1441, 0.7504), (-5.949, -0.1333, 0.7692), (-5.941, -0.1185, 0.7948), (-5.949, -0.1036, 0.8205), (-5.97, -0.09281, 0.8393), (-6.0, -0.08884, 0.8461), (-6.03, -0.09281, 0.8393), (-6.051, -0.1036, 0.8205), (-6.059, -0.1185, 0.7948), (-6.051, -0.1333, 0.7692), (-6.03, -0.1441, 0.7504), (-6.0, -0.1133, 0.7264), (-5.97, -0.1103, 0.7337), (-5.949, -0.102, 0.7538), (-5.941, -0.09066, 0.7811), (-5.949, -0.07933, 0.8085), (-5.97, -0.07103, 0.8285), (-6.0, -0.06799, 0.8358), (-6.03, -0.07103, 0.8285), (-6.051, -0.07933, 0.8085), (-6.059, -0.09066, 0.7811), (-6.051, -0.102, 0.7538), (-6.03, -0.1103, 0.7337), (-6.0, -0.07664, 0.714), (-5.97, -0.07459, 0.7216), (-5.949, -0.06898, 0.7426), (-5.941, -0.06132, 0.7712), (-5.949, -0.05365, 0.7998), (-5.97, -0.04804, 0.8207), (-6.0, -0.04599, 0.8284), (-6.03, -0.04804, 0.8207), (-6.051, -0.05365, 0.7998), (-6.059, -0.06132, 0.7712), (-6.051, -0.06898, 0.7426), (-6.03, -0.07459, 0.7216), (-6.0, -0.03865, 0.7064), (-5.97, -0.03762, 0.7143), (-5.949, -0.03479, 0.7358), (-5.941, -0.03092, 0.7651), (-5.949, -0.02706, 0.7945), (-5.97, -0.02423, 0.816), (-6.0, -0.02319, 0.8238), (-6.03, -0.02423, 0.816), (-6.051, -0.02706, 0.7945), (-6.059, -0.03092, 0.7651), (-6.051, -0.03479, 0.7358), (-6.03, -0.03762, 0.7143)], [], [(0, 12, 13, 1), (1, 13, 14, 2), (2, 14, 15, 3), (3, 15, 16, 4), (4, 16, 17, 5), (5, 17, 18, 6), (6, 18, 19, 7), (7, 19, 20, 8), (8, 20, 21, 9), (9, 21, 22, 10), (10, 22, 23, 11), (11, 23, 12, 0), (12, 24, 25, 13), (13, 25, 26, 14), (14, 26, 27, 15), (15, 27, 28, 16), (16, 28, 29, 17), (17, 29, 30, 18), (18, 30, 31, 19), (19, 31, 32, 20), (20, 32, 33, 21), (21, 33, 34, 22), (22, 34, 35, 23), (23, 35, 24, 12), (24, 36, 37, 25), (25, 37, 38, 26), (26, 38, 39, 27), (27, 39, 40, 28), (28, 40, 41, 29), (29, 41, 42, 30), (30, 42, 43, 31), (31, 43, 44, 32), (32, 44, 45, 33), (33, 45, 46, 34), (34, 46, 47, 35), (35, 47, 36, 24), (36, 48, 49, 37), (37, 49, 50, 38), (38, 50, 51, 39), (39, 51, 52, 40), (40, 52, 53, 41), (41, 53, 54, 42), (42, 54, 55, 43), (43, 55, 56, 44), (44, 56, 57, 45), (45, 57, 58, 46), (46, 58, 59, 47), (47, 59, 48, 36), (48, 60, 61, 49), (49, 61, 62, 50), (50, 62, 63, 51), (51, 63, 64, 52), (52, 64, 65, 53), (53, 65, 66, 54), (54, 66, 67, 55), (55, 67, 68, 56), (56, 68, 69, 57), (57, 69, 70, 58), (58, 70, 71, 59), (59, 71, 60, 48), (60, 72, 73, 61), (61, 73, 74, 62), (62, 74, 75, 63), (63, 75, 76, 64), (64, 76, 77, 65), (65, 77, 78, 66), (66, 78, 79, 67), (67, 79, 80, 68), (68, 80, 81, 69), (69, 81, 82, 70), (70, 82, 83, 71), (71, 83, 72, 60), (72, 84, 85, 73), (73, 85, 86, 74), (74, 86, 87, 75), (75, 87, 88, 76), (76, 88, 89, 77), (77, 89, 90, 78), (78, 90, 91, 79), (79, 91, 92, 80), (80, 92, 93, 81), (81, 93, 94, 82), (82, 94, 95, 83), (83, 95, 84, 72), (84, 96, 97, 85), (85, 97, 98, 86), (86, 98, 99, 87), (87, 99, 100, 88), (88, 100, 101, 89), (89, 101, 102, 90), (90, 102, 103, 91), (91, 103, 104, 92), (92, 104, 105, 93), (93, 105, 106, 94), (94, 106, 107, 95), (95, 107, 96, 84), (96, 108, 109, 97), (97, 109, 110, 98), (98, 110, 111, 99), (99, 111, 112, 100), (100, 112, 113, 101), (101, 113, 114, 102), (102, 114, 115, 103), (103, 115, 116, 104), (104, 116, 117, 105), (105, 117, 118, 106), (106, 118, 119, 107), (107, 119, 108, 96), (108, 120, 121, 109), (109, 121, 122, 110), (110, 122, 123, 111), (111, 123, 124, 112), (112, 124, 125, 113), (113, 125, 126, 114), (114, 126, 127, 115), (115, 127, 128, 116), (116, 128, 129, 117), (117, 129, 130, 118), (118, 130, 131, 119), (119, 131, 120, 108), (120, 132, 133, 121), (121, 133, 134, 122), (122, 134, 135, 123), (123, 135, 136, 124), (124, 136, 137, 125), (125, 137, 138, 126), (126, 138, 139, 127), (127, 139, 140, 128), (128, 140, 141, 129), (129, 141, 142, 130), (130, 142, 143, 131), (131, 143, 132, 120), (132, 144, 145, 133), (133, 145, 146, 134), (134, 146, 147, 135), (135, 147, 148, 136), (136, 148, 149, 137), (137, 149, 150, 138), (138, 150, 151, 139), (139, 151, 152, 140), (140, 152, 153, 141), (141, 153, 154, 142), (142, 154, 155, 143), (143, 155, 144, 132), (144, 156, 157, 145), (145, 157, 158, 146), (146, 158, 159, 147), (147, 159, 160, 148), (148, 160, 161, 149), (149, 161, 162, 150), (150, 162, 163, 151), (151, 163, 164, 152), (152, 164, 165, 153), (153, 165, 166, 154), (154, 166, 167, 155), (155, 167, 156, 144), (156, 168, 169, 157), (157, 169, 170, 158), (158, 170, 171, 159), (159, 171, 172, 160), (160, 172, 173, 161), (161, 173, 174, 162), (162, 174, 175, 163), (163, 175, 176, 164), (164, 176, 177, 165), (165, 177, 178, 166), (166, 178, 179, 167), (167, 179, 168, 156), (168, 180, 181, 169), (169, 181, 182, 170), (170, 182, 183, 171), (171, 183, 184, 172), (172, 184, 185, 173), (173, 185, 186, 174), (174, 186, 187, 175), (175, 187, 188, 176), (176, 188, 189, 177), (177, 189, 190, 178), (178, 190, 191, 179), (179, 191, 180, 168), (180, 192, 193, 181), (181, 193, 194, 182), (182, 194, 195, 183), (183, 195, 196, 184), (184, 196, 197, 185), (185, 197, 198, 186), (186, 198, 199, 187), (187, 199, 200, 188), (188, 200, 201, 189), (189, 201, 202, 190), (190, 202, 203, 191), (191, 203, 192, 180), (192, 204, 205, 193), (193, 205, 206, 194), (194, 206, 207, 195), (195, 207, 208, 196), (196, 208, 209, 197), (197, 209, 210, 198), (198, 210, 211, 199), (199, 211, 212, 200), (200, 212, 213, 201), (201, 213, 214, 202), (202, 214, 215, 203), (203, 215, 204, 192), (204, 216, 217, 205), (205, 217, 218, 206), (206, 218, 219, 207), (207, 219, 220, 208), (208, 220, 221, 209), (209, 221, 222, 210), (210, 222, 223, 211), (211, 223, 224, 212), (212, 224, 225, 213), (213, 225, 226, 214), (214, 226, 227, 215), (215, 227, 216, 204), (216, 228, 229, 217), (217, 229, 230, 218), (218, 230, 231, 219), (219, 231, 232, 220), (220, 232, 233, 221), (221, 233, 234, 222), (222, 234, 235, 223), (223, 235, 236, 224), (224, 236, 237, 225), (225, 237, 238, 226), (226, 238, 239, 227), (227, 239, 228, 216), (228, 240, 241, 229), (229, 241, 242, 230), (230, 242, 243, 231), (231, 243, 244, 232), (232, 244, 245, 233), (233, 245, 246, 234), (234, 246, 247, 235), (235, 247, 248, 236), (236, 248, 249, 237), (237, 249, 250, 238), (238, 250, 251, 239), (239, 251, 240, 228), (240, 252, 253, 241), (241, 253, 254, 242), (242, 254, 255, 243), (243, 255, 256, 244), (244, 256, 257, 245), (245, 257, 258, 246), (246, 258, 259, 247), (247, 259, 260, 248), (248, 260, 261, 249), (249, 261, 262, 250), (250, 262, 263, 251), (251, 263, 252, 240), (252, 264, 265, 253), (253, 265, 266, 254), (254, 266, 267, 255), (255, 267, 268, 256), (256, 268, 269, 257), (257, 269, 270, 258), (258, 270, 271, 259), (259, 271, 272, 260), (260, 272, 273, 261), (261, 273, 274, 262), (262, 274, 275, 263), (263, 275, 264, 252), (264, 276, 277, 265), (265, 277, 278, 266), (266, 278, 279, 267), (267, 279, 280, 268), (268, 280, 281, 269), (269, 281, 282, 270), (270, 282, 283, 271), (271, 283, 284, 272), (272, 284, 285, 273), (273, 285, 286, 274), (274, 286, 287, 275), (275, 287, 276, 264), (276, 288, 289, 277), (277, 289, 290, 278), (278, 290, 291, 279), (279, 291, 292, 280), (280, 292, 293, 281), (281, 293, 294, 282), (282, 294, 295, 283), (283, 295, 296, 284), (284, 296, 297, 285), (285, 297, 298, 286), (286, 298, 299, 287), (287, 299, 288, 276), (288, 300, 301, 289), (289, 301, 302, 290), (290, 302, 303, 291), (291, 303, 304, 292), (292, 304, 305, 293), (293, 305, 306, 294), (294, 306, 307, 295), (295, 307, 308, 296), (296, 308, 309, 297), (297, 309, 310, 298), (298, 310, 311, 299), (299, 311, 300, 288), (300, 312, 313, 301), (301, 313, 314, 302), (302, 314, 315, 303), (303, 315, 316, 304), (304, 316, 317, 305), (305, 317, 318, 306), (306, 318, 319, 307), (307, 319, 320, 308), (308, 320, 321, 309), (309, 321, 322, 310), (310, 322, 323, 311), (311, 323, 312, 300), (312, 324, 325, 313), (313, 325, 326, 314), (314, 326, 327, 315), (315, 327, 328, 316), (316, 328, 329, 317), (317, 329, 330, 318), (318, 330, 331, 319), (319, 331, 332, 320), (320, 332, 333, 321), (321, 333, 334, 322), (322, 334, 335, 323), (323, 335, 324, 312), (324, 336, 337, 325), (325, 337, 338, 326), (326, 338, 339, 327), (327, 339, 340, 328), (328, 340, 341, 329), (329, 341, 342, 330), (330, 342, 343, 331), (331, 343, 344, 332), (332, 344, 345, 333), (333, 345, 346, 334), (334, 346, 347, 335), (335, 347, 336, 324), (336, 348, 349, 337), (337, 349, 350, 338), (338, 350, 351, 339), (339, 351, 352, 340), (340, 352, 353, 341), (341, 353, 354, 342), (342, 354, 355, 343), (343, 355, 356, 344), (344, 356, 357, 345), (345, 357, 358, 346), (346, 358, 359, 347), (347, 359, 348, 336), (348, 360, 361, 349), (349, 361, 362, 350), (350, 362, 363, 351), (351, 363, 364, 352), (352, 364, 365, 353), (353, 365, 366, 354), (354, 366, 367, 355), (355, 367, 368, 356), (356, 368, 369, 357), (357, 369, 370, 358), (358, 370, 371, 359), (359, 371, 360, 348), (360, 372, 373, 361), (361, 373, 374, 362), (362, 374, 375, 363), (363, 375, 376, 364), (364, 376, 377, 365), (365, 377, 378, 366), (366, 378, 379, 367), (367, 379, 380, 368), (368, 380, 381, 369), (369, 381, 382, 370), (370, 382, 383, 371), (371, 383, 372, 360), (372, 384, 385, 373), (373, 385, 386, 374), (374, 386, 387, 375), (375, 387, 388, 376), (376, 388, 389, 377), (377, 389, 390, 378), (378, 390, 391, 379), (379, 391, 392, 380), (380, 392, 393, 381), (381, 393, 394, 382), (382, 394, 395, 383), (383, 395, 384, 372), (384, 396, 397, 385), (385, 397, 398, 386), (386, 398, 399, 387), (387, 399, 400, 388), (388, 400, 401, 389), (389, 401, 402, 390), (390, 402, 403, 391), (391, 403, 404, 392), (392, 404, 405, 393), (393, 405, 406, 394), (394, 406, 407, 395), (395, 407, 396, 384), (396, 408, 409, 397), (397, 409, 410, 398), (398, 410, 411, 399), (399, 411, 412, 400), (400, 412, 413, 401), (401, 413, 414, 402), (402, 414, 415, 403), (403, 415, 416, 404), (404, 416, 417, 405), (405, 417, 418, 406), (406, 418, 419, 407), (407, 419, 408, 396), (408, 420, 421, 409), (409, 421, 422, 410), (410, 422, 423, 411), (411, 423, 424, 412), (412, 424, 425, 413), (413, 425, 426, 414), (414, 426, 427, 415), (415, 427, 428, 416), (416, 428, 429, 417), (417, 429, 430, 418), (418, 430, 431, 419), (419, 431, 420, 408), (420, 432, 433, 421), (421, 433, 434, 422), (422, 434, 435, 423), (423, 435, 436, 424), (424, 436, 437, 425), (425, 437, 438, 426), (426, 438, 439, 427), (427, 439, 440, 428), (428, 440, 441, 429), (429, 441, 442, 430), (430, 442, 443, 431), (431, 443, 432, 420), (432, 444, 445, 433), (433, 445, 446, 434), (434, 446, 447, 435), (435, 447, 448, 436), (436, 448, 449, 437), (437, 449, 450, 438), (438, 450, 451, 439), (439, 451, 452, 440), (440, 452, 453, 441), (441, 453, 454, 442), (442, 454, 455, 443), (443, 455, 444, 432), (444, 456, 457, 445), (445, 457, 458, 446), (446, 458, 459, 447), (447, 459, 460, 448), (448, 460, 461, 449), (449, 461, 462, 450), (450, 462, 463, 451), (451, 463, 464, 452), (452, 464, 465, 453), (453, 465, 466, 454), (454, 466, 467, 455), (455, 467, 456, 444), (456, 468, 469, 457), (457, 469, 470, 458), (458, 470, 471, 459), (459, 471, 472, 460), (460, 472, 473, 461), (461, 473, 474, 462), (462, 474, 475, 463), (463, 475, 476, 464), (464, 476, 477, 465), (465, 477, 478, 466), (466, 478, 479, 467), (467, 479, 468, 456), (468, 480, 481, 469), (469, 481, 482, 470), (470, 482, 483, 471), (471, 483, 484, 472), (472, 484, 485, 473), (473, 485, 486, 474), (474, 486, 487, 475), (475, 487, 488, 476), (476, 488, 489, 477), (477, 489, 490, 478), (478, 490, 491, 479), (479, 491, 480, 468), (480, 492, 493, 481), (481, 493, 494, 482), (482, 494, 495, 483), (483, 495, 496, 484), (484, 496, 497, 485), (485, 497, 498, 486), (486, 498, 499, 487), (487, 499, 500, 488), (488, 500, 501, 489), (489, 501, 502, 490), (490, 502, 503, 491), (491, 503, 492, 480), (492, 504, 505, 493), (493, 505, 506, 494), (494, 506, 507, 495), (495, 507, 508, 496), (496, 508, 509, 497), (497, 509, 510, 498), (498, 510, 511, 499), (499, 511, 512, 500), (500, 512, 513, 501), (501, 513, 514, 502), (502, 514, 515, 503), (503, 515, 504, 492), (504, 516, 517, 505), (505, 517, 518, 506), (506, 518, 519, 507), (507, 519, 520, 508), (508, 520, 521, 509), (509, 521, 522, 510), (510, 522, 523, 511), (511, 523, 524, 512), (512, 524, 525, 513), (513, 525, 526, 514), (514, 526, 527, 515), (515, 527, 516, 504), (516, 528, 529, 517), (517, 529, 530, 518), (518, 530, 531, 519), (519, 531, 532, 520), (520, 532, 533, 521), (521, 533, 534, 522), (522, 534, 535, 523), (523, 535, 536, 524), (524, 536, 537, 525), (525, 537, 538, 526), (526, 538, 539, 527), (527, 539, 528, 516), (528, 540, 541, 529), (529, 541, 542, 530), (530, 542, 543, 531), (531, 543, 544, 532), (532, 544, 545, 533), (533, 545, 546, 534), (534, 546, 547, 535), (535, 547, 548, 536), (536, 548, 549, 537), (537, 549, 550, 538), (538, 550, 551, 539), (539, 551, 540, 528), (540, 552, 553, 541), (541, 553, 554, 542), (542, 554, 555, 543), (543, 555, 556, 544), (544, 556, 557, 545), (545, 557, 558, 546), (546, 558, 559, 547), (547, 559, 560, 548), (548, 560, 561, 549), (549, 561, 562, 550), (550, 562, 563, 551), (551, 563, 552, 540), (552, 564, 565, 553), (553, 565, 566, 554), (554, 566, 567, 555), (555, 567, 568, 556), (556, 568, 569, 557), (557, 569, 570, 558), (558, 570, 571, 559), (559, 571, 572, 560), (560, 572, 573, 561), (561, 573, 574, 562), (562, 574, 575, 563), (563, 575, 564, 552), (564, 0, 1, 565), (565, 1, 2, 566), (566, 2, 3, 567), (567, 3, 4, 568), (568, 4, 5, 569), (569, 5, 6, 570), (570, 6, 7, 571), (571, 7, 8, 572), (572, 8, 9, 573), (573, 9, 10, 574), (574, 10, 11, 575), (575, 11, 0, 564)])
_uv = me_x_1.uv_layers.new(name='UVMap')
_uv.uv.foreach_set('vector', [0.5, 0.5, 0.5208, 0.5, 0.5208, 0.5833, 0.5, 0.5833, 0.5, 0.5833, 0.5208, 0.5833, 0.5208, 0.6667, 0.5, 0.6667, 0.5, 0.6667, 0.5208, 0.6667, 0.5208, 0.75, 0.5, 0.75, 0.5, 0.75, 0.5208, 0.75, 0.5208, 0.8333, 0.5, 0.8333, 0.5, 0.8333, 0.5208, 0.8333, 0.5208, 0.9167, 0.5, 0.9167, 0.5, 0.9167, 0.5208, 0.9167, 0.5208, 1.0, 0.5, 1.0, 0.5, 2.22e-16, 0.5208, 2.22e-16, 0.5208, 0.08333, 0.5, 0.08333, 0.5, 0.08333, 0.5208, 0.08333, 0.5208, 0.1667, 0.5, 0.1667, 0.5, 0.1667, 0.5208, 0.1667, 0.5208, 0.25, 0.5, 0.25, 0.5, 0.25, 0.5208, 0.25, 0.5208, 0.3333, 0.5, 0.3333, 0.5, 0.3333, 0.5208, 0.3333, 0.5208, 0.4167, 0.5, 0.4167, 0.5, 0.4167, 0.5208, 0.4167, 0.5208, 0.5, 0.5, 0.5, 0.5208, 0.5, 0.5417, 0.5, 0.5417, 0.5833, 0.5208, 0.5833, 0.5208, 0.5833, 0.5417, 0.5833, 0.5417, 0.6667, 0.5208, 0.6667, 0.5208, 0.6667, 0.5417, 0.6667, 0.5417, 0.75, 0.5208, 0.75, 0.5208, 0.75, 0.5417, 0.75, 0.5417, 0.8333, 0.5208, 0.8333, 0.5208, 0.8333, 0.5417, 0.8333, 0.5417, 0.9167, 0.5208, 0.9167, 0.5208, 0.9167, 0.5417, 0.9167, 0.5417, 1.0, 0.5208, 1.0, 0.5208, 2.22e-16, 0.5417, 2.22e-16, 0.5417, 0.08333, 0.5208, 0.08333, 0.5208, 0.08333, 0.5417, 0.08333, 0.5417, 0.1667, 0.5208, 0.1667, 0.5208, 0.1667, 0.5417, 0.1667, 0.5417, 0.25, 0.5208, 0.25, 0.5208, 0.25, 0.5417, 0.25, 0.5417, 0.3333, 0.5208, 0.3333, 0.5208, 0.3333, 0.5417, 0.3333, 0.5417, 0.4167, 0.5208, 0.4167, 0.5208, 0.4167, 0.5417, 0.4167, 0.5417, 0.5, 0.5208, 0.5, 0.5417, 0.5, 0.5625, 0.5, 0.5625, 0.5833, 0.5417, 0.5833, 0.5417, 0.5833, 0.5625, 0.5833, 0.5625, 0.6667, 0.5417, 0.6667, 0.5417, 0.6667, 0.5625, 0.6667, 0.5625, 0.75, 0.5417, 0.75, 0.5417, 0.75, 0.5625, 0.75, 0.5625, 0.8333, 0.5417, 0.8333, 0.5417, 0.8333, 0.5625, 0.8333, 0.5625, 0.9167, 0.5417, 0.9167, 0.5417, 0.9167, 0.5625, 0.9167, 0.5625, 1.0, 0.5417, 1.0, 0.5417, 2.22e-16, 0.5625, 2.22e-16, 0.5625, 0.08333, 0.5417, 0.08333, 0.5417, 0.08333, 0.5625, 0.08333, 0.5625, 0.1667, 0.5417, 0.1667, 0.5417, 0.1667, 0.5625, 0.1667, 0.5625, 0.25, 0.5417, 0.25, 0.5417, 0.25, 0.5625, 0.25, 0.5625, 0.3333, 0.5417, 0.3333, 0.5417, 0.3333, 0.5625, 0.3333, 0.5625, 0.4167, 0.5417, 0.4167, 0.5417, 0.4167, 0.5625, 0.4167, 0.5625, 0.5, 0.5417, 0.5, 0.5625, 0.5, 0.5833, 0.5, 0.5833, 0.5833, 0.5625, 0.5833, 0.5625, 0.5833, 0.5833, 0.5833, 0.5833, 0.6667, 0.5625, 0.6667, 0.5625, 0.6667, 0.5833, 0.6667, 0.5833, 0.75, 0.5625, 0.75, 0.5625, 0.75, 0.5833, 0.75, 0.5833, 0.8333, 0.5625, 0.8333, 0.5625, 0.8333, 0.5833, 0.8333, 0.5833, 0.9167, 0.5625, 0.9167, 0.5625, 0.9167, 0.5833, 0.9167, 0.5833, 1.0, 0.5625, 1.0, 0.5625, 2.22e-16, 0.5833, 2.22e-16, 0.5833, 0.08333, 0.5625, 0.08333, 0.5625, 0.08333, 0.5833, 0.08333, 0.5833, 0.1667, 0.5625, 0.1667, 0.5625, 0.1667, 0.5833, 0.1667, 0.5833, 0.25, 0.5625, 0.25, 0.5625, 0.25, 0.5833, 0.25, 0.5833, 0.3333, 0.5625, 0.3333, 0.5625, 0.3333, 0.5833, 0.3333, 0.5833, 0.4167, 0.5625, 0.4167, 0.5625, 0.4167, 0.5833, 0.4167, 0.5833, 0.5, 0.5625, 0.5, 0.5833, 0.5, 0.6042, 0.5, 0.6042, 0.5833, 0.5833, 0.5833, 0.5833, 0.5833, 0.6042, 0.5833, 0.6042, 0.6667, 0.5833, 0.6667, 0.5833, 0.6667, 0.6042, 0.6667, 0.6042, 0.75, 0.5833, 0.75, 0.5833, 0.75, 0.6042, 0.75, 0.6042, 0.8333, 0.5833, 0.8333, 0.5833, 0.8333, 0.6042, 0.8333, 0.6042, 0.9167, 0.5833, 0.9167, 0.5833, 0.9167, 0.6042, 0.9167, 0.6042, 1.0, 0.5833, 1.0, 0.5833, 2.22e-16, 0.6042, 2.22e-16, 0.6042, 0.08333, 0.5833, 0.08333, 0.5833, 0.08333, 0.6042, 0.08333, 0.6042, 0.1667, 0.5833, 0.1667, 0.5833, 0.1667, 0.6042, 0.1667, 0.6042, 0.25, 0.5833, 0.25, 0.5833, 0.25, 0.6042, 0.25, 0.6042, 0.3333, 0.5833, 0.3333, 0.5833, 0.3333, 0.6042, 0.3333, 0.6042, 0.4167, 0.5833, 0.4167, 0.5833, 0.4167, 0.6042, 0.4167, 0.6042, 0.5, 0.5833, 0.5, 0.6042, 0.5, 0.625, 0.5, 0.625, 0.5833, 0.6042, 0.5833, 0.6042, 0.5833, 0.625, 0.5833, 0.625, 0.6667, 0.6042, 0.6667, 0.6042, 0.6667, 0.625, 0.6667, 0.625, 0.75, 0.6042, 0.75, 0.6042, 0.75, 0.625, 0.75, 0.625, 0.8333, 0.6042, 0.8333, 0.6042, 0.8333, 0.625, 0.8333, 0.625, 0.9167, 0.6042, 0.9167, 0.6042, 0.9167, 0.625, 0.9167, 0.625, 1.0, 0.6042, 1.0, 0.6042, 2.22e-16, 0.625, 2.22e-16, 0.625, 0.08333, 0.6042, 0.08333, 0.6042, 0.08333, 0.625, 0.08333, 0.625, 0.1667, 0.6042, 0.1667, 0.6042, 0.1667, 0.625, 0.1667, 0.625, 0.25, 0.6042, 0.25, 0.6042, 0.25, 0.625, 0.25, 0.625, 0.3333, 0.6042, 0.3333, 0.6042, 0.3333, 0.625, 0.3333, 0.625, 0.4167, 0.6042, 0.4167, 0.6042, 0.4167, 0.625, 0.4167, 0.625, 0.5, 0.6042, 0.5, 0.625, 0.5, 0.6458, 0.5, 0.6458, 0.5833, 0.625, 0.5833, 0.625, 0.5833, 0.6458, 0.5833, 0.6458, 0.6667, 0.625, 0.6667, 0.625, 0.6667, 0.6458, 0.6667, 0.6458, 0.75, 0.625, 0.75, 0.625, 0.75, 0.6458, 0.75, 0.6458, 0.8333, 0.625, 0.8333, 0.625, 0.8333, 0.6458, 0.8333, 0.6458, 0.9167, 0.625, 0.9167, 0.625, 0.9167, 0.6458, 0.9167, 0.6458, 1.0, 0.625, 1.0, 0.625, 2.22e-16, 0.6458, 2.22e-16, 0.6458, 0.08333, 0.625, 0.08333, 0.625, 0.08333, 0.6458, 0.08333, 0.6458, 0.1667, 0.625, 0.1667, 0.625, 0.1667, 0.6458, 0.1667, 0.6458, 0.25, 0.625, 0.25, 0.625, 0.25, 0.6458, 0.25, 0.6458, 0.3333, 0.625, 0.3333, 0.625, 0.3333, 0.6458, 0.3333, 0.6458, 0.4167, 0.625, 0.4167, 0.625, 0.4167, 0.6458, 0.4167, 0.6458, 0.5, 0.625, 0.5, 0.6458, 0.5, 0.6667, 0.5, 0.6667, 0.5833, 0.6458, 0.5833, 0.6458, 0.5833, 0.6667, 0.5833, 0.6667, 0.6667, 0.6458, 0.6667, 0.6458, 0.6667, 0.6667, 0.6667, 0.6667, 0.75, 0.6458, 0.75, 0.6458, 0.75, 0.6667, 0.75, 0.6667, 0.8333, 0.6458, 0.8333, 0.6458, 0.8333, 0.6667, 0.8333, 0.6667, 0.9167, 0.6458, 0.9167, 0.6458, 0.9167, 0.6667, 0.9167, 0.6667, 1.0, 0.6458, 1.0, 0.6458, 2.22e-16, 0.6667, 2.22e-16, 0.6667, 0.08333, 0.6458, 0.08333, 0.6458, 0.08333, 0.6667, 0.08333, 0.6667, 0.1667, 0.6458, 0.1667, 0.6458, 0.1667, 0.6667, 0.1667, 0.6667, 0.25, 0.6458, 0.25, 0.6458, 0.25, 0.6667, 0.25, 0.6667, 0.3333, 0.6458, 0.3333, 0.6458, 0.3333, 0.6667, 0.3333, 0.6667, 0.4167, 0.6458, 0.4167, 0.6458, 0.4167, 0.6667, 0.4167, 0.6667, 0.5, 0.6458, 0.5, 0.6667, 0.5, 0.6875, 0.5, 0.6875, 0.5833, 0.6667, 0.5833, 0.6667, 0.5833, 0.6875, 0.5833, 0.6875, 0.6667, 0.6667, 0.6667, 0.6667, 0.6667, 0.6875, 0.6667, 0.6875, 0.75, 0.6667, 0.75, 0.6667, 0.75, 0.6875, 0.75, 0.6875, 0.8333, 0.6667, 0.8333, 0.6667, 0.8333, 0.6875, 0.8333, 0.6875, 0.9167, 0.6667, 0.9167, 0.6667, 0.9167, 0.6875, 0.9167, 0.6875, 1.0, 0.6667, 1.0, 0.6667, 2.22e-16, 0.6875, 2.22e-16, 0.6875, 0.08333, 0.6667, 0.08333, 0.6667, 0.08333, 0.6875, 0.08333, 0.6875, 0.1667, 0.6667, 0.1667, 0.6667, 0.1667, 0.6875, 0.1667, 0.6875, 0.25, 0.6667, 0.25, 0.6667, 0.25, 0.6875, 0.25, 0.6875, 0.3333, 0.6667, 0.3333, 0.6667, 0.3333, 0.6875, 0.3333, 0.6875, 0.4167, 0.6667, 0.4167, 0.6667, 0.4167, 0.6875, 0.4167, 0.6875, 0.5, 0.6667, 0.5, 0.6875, 0.5, 0.7083, 0.5, 0.7083, 0.5833, 0.6875, 0.5833, 0.6875, 0.5833, 0.7083, 0.5833, 0.7083, 0.6667, 0.6875, 0.6667, 0.6875, 0.6667, 0.7083, 0.6667, 0.7083, 0.75, 0.6875, 0.75, 0.6875, 0.75, 0.7083, 0.75, 0.7083, 0.8333, 0.6875, 0.8333, 0.6875, 0.8333, 0.7083, 0.8333, 0.7083, 0.9167, 0.6875, 0.9167, 0.6875, 0.9167, 0.7083, 0.9167, 0.7083, 1.0, 0.6875, 1.0, 0.6875, 2.22e-16, 0.7083, 2.22e-16, 0.7083, 0.08333, 0.6875, 0.08333, 0.6875, 0.08333, 0.7083, 0.08333, 0.7083, 0.1667, 0.6875, 0.1667, 0.6875, 0.1667, 0.7083, 0.1667, 0.7083, 0.25, 0.6875, 0.25, 0.6875, 0.25, 0.7083, 0.25, 0.7083, 0.3333, 0.6875, 0.3333, 0.6875, 0.3333, 0.7083, 0.3333, 0.7083, 0.4167, 0.6875, 0.4167, 0.6875, 0.4167, 0.7083, 0.4167, 0.7083, 0.5, 0.6875, 0.5, 0.7083, 0.5, 0.7292, 0.5, 0.7292, 0.5833, 0.7083, 0.5833, 0.7083, 0.5833, 0.7292, 0.5833, 0.7292, 0.6667, 0.7083, 0.6667, 0.7083, 0.6667, 0.7292, 0.6667, 0.7292, 0.75, 0.7083, 0.75, 0.7083, 0.75, 0.7292, 0.75, 0.7292, 0.8333, 0.7083, 0.8333, 0.7083, 0.8333, 0.7292, 0.8333, 0.7292, 0.9167, 0.7083, 0.9167, 0.7083, 0.9167, 0.7292, 0.9167, 0.7292, 1.0, 0.7083, 1.0, 0.7083, 2.22e-16, 0.7292, 2.22e-16, 0.7292, 0.08333, 0.7083, 0.08333, 0.7083, 0.08333, 0.7292, 0.08333, 0.7292, 0.1667, 0.7083, 0.1667, 0.7083, 0.1667, 0.7292, 0.1667, 0.7292, 0.25, 0.7083, 0.25, 0.7083, 0.25, 0.7292, 0.25, 0.7292, 0.3333, 0.7083, 0.3333, 0.7083, 0.3333, 0.7292, 0.3333, 0.7292, 0.4167, 0.7083, 0.4167, 0.7083, 0.4167, 0.7292, 0.4167, 0.7292, 0.5, 0.7083, 0.5, 0.7292, 0.5, 0.75, 0.5, 0.75, 0.5833, 0.7292, 0.5833, 0.7292, 0.5833, 0.75, 0.5833, 0.75, 0.6667, 0.7292, 0.6667, 0.7292, 0.6667, 0.75, 0.6667, 0.75, 0.75, 0.7292, 0.75, 0.7292, 0.75, 0.75, 0.75, 0.75, 0.8333, 0.7292, 0.8333, 0.7292, 0.8333, 0.75, 0.8333, 0.75, 0.9167, 0.7292, 0.9167, 0.7292, 0.9167, 0.75, 0.9167, 0.75, 1.0, 0.7292, 1.0, 0.7292, 2.22e-16, 0.75, 2.22e-16, 0.75, 0.08333, 0.7292, 0.08333, 0.7292, 0.08333, 0.75, 0.08333, 0.75, 0.1667, 0.7292, 0.1667, 0.7292, 0.1667, 0.75, 0.1667, 0.75, 0.25, 0.7292, 0.25, 0.7292, 0.25, 0.75, 0.25, 0.75, 0.3333, 0.7292, 0.3333, 0.7292, 0.3333, 0.75, 0.3333, 0.75, 0.4167, 0.7292, 0.4167, 0.7292, 0.4167, 0.75, 0.4167, 0.75, 0.5, 0.7292, 0.5, 0.75, 0.5, 0.7708, 0.5, 0.7708, 0.5833, 0.75, 0.5833, 0.75, 0.5833, 0.7708, 0.5833, 0.7708, 0.6667, 0.75, 0.6667, 0.75, 0.6667, 0.7708, 0.6667, 0.7708, 0.75, 0.75, 0.75, 0.75, 0.75, 0.7708, 0.75, 0.7708, 0.8333, 0.75, 0.8333, 0.75, 0.8333, 0.7708, 0.8333, 0.7708, 0.9167, 0.75, 0.9167, 0.75, 0.9167, 0.7708, 0.9167, 0.7708, 1.0, 0.75, 1.0, 0.75, 2.22e-16, 0.7708, 2.22e-16, 0.7708, 0.08333, 0.75, 0.08333, 0.75, 0.08333, 0.7708, 0.08333, 0.7708, 0.1667, 0.75, 0.1667, 0.75, 0.1667, 0.7708, 0.1667, 0.7708, 0.25, 0.75, 0.25, 0.75, 0.25, 0.7708, 0.25, 0.7708, 0.3333, 0.75, 0.3333, 0.75, 0.3333, 0.7708, 0.3333, 0.7708, 0.4167, 0.75, 0.4167, 0.75, 0.4167, 0.7708, 0.4167, 0.7708, 0.5, 0.75, 0.5, 0.7708, 0.5, 0.7917, 0.5, 0.7917, 0.5833, 0.7708, 0.5833, 0.7708, 0.5833, 0.7917, 0.5833, 0.7917, 0.6667, 0.7708, 0.6667, 0.7708, 0.6667, 0.7917, 0.6667, 0.7917, 0.75, 0.7708, 0.75, 0.7708, 0.75, 0.7917, 0.75, 0.7917, 0.8333, 0.7708, 0.8333, 0.7708, 0.8333, 0.7917, 0.8333, 0.7917, 0.9167, 0.7708, 0.9167, 0.7708, 0.9167, 0.7917, 0.9167, 0.7917, 1.0, 0.7708, 1.0, 0.7708, 2.22e-16, 0.7917, 2.22e-16, 0.7917, 0.08333, 0.7708, 0.08333, 0.7708, 0.08333, 0.7917, 0.08333, 0.7917, 0.1667, 0.7708, 0.1667, 0.7708, 0.1667, 0.7917, 0.1667, 0.7917, 0.25, 0.7708, 0.25, 0.7708, 0.25, 0.7917, 0.25, 0.7917, 0.3333, 0.7708, 0.3333, 0.7708, 0.3333, 0.7917, 0.3333, 0.7917, 0.4167, 0.7708, 0.4167, 0.7708, 0.4167, 0.7917, 0.4167, 0.7917, 0.5, 0.7708, 0.5, 0.7917, 0.5, 0.8125, 0.5, 0.8125, 0.5833, 0.7917, 0.5833, 0.7917, 0.5833, 0.8125, 0.5833, 0.8125, 0.6667, 0.7917, 0.6667, 0.7917, 0.6667, 0.8125, 0.6667, 0.8125, 0.75, 0.7917, 0.75, 0.7917, 0.75, 0.8125, 0.75, 0.8125, 0.8333, 0.7917, 0.8333, 0.7917, 0.8333, 0.8125, 0.8333, 0.8125, 0.9167, 0.7917, 0.9167, 0.7917, 0.9167, 0.8125, 0.9167, 0.8125, 1.0, 0.7917, 1.0, 0.7917, 2.22e-16, 0.8125, 2.22e-16, 0.8125, 0.08333, 0.7917, 0.08333, 0.7917, 0.08333, 0.8125, 0.08333, 0.8125, 0.1667, 0.7917, 0.1667, 0.7917, 0.1667, 0.8125, 0.1667, 0.8125, 0.25, 0.7917, 0.25, 0.7917, 0.25, 0.8125, 0.25, 0.8125, 0.3333, 0.7917, 0.3333, 0.7917, 0.3333, 0.8125, 0.3333, 0.8125, 0.4167, 0.7917, 0.4167, 0.7917, 0.4167, 0.8125, 0.4167, 0.8125, 0.5, 0.7917, 0.5, 0.8125, 0.5, 0.8333, 0.5, 0.8333, 0.5833, 0.8125, 0.5833, 0.8125, 0.5833, 0.8333, 0.5833, 0.8333, 0.6667, 0.8125, 0.6667, 0.8125, 0.6667, 0.8333, 0.6667, 0.8333, 0.75, 0.8125, 0.75, 0.8125, 0.75, 0.8333, 0.75, 0.8333, 0.8333, 0.8125, 0.8333, 0.8125, 0.8333, 0.8333, 0.8333, 0.8333, 0.9167, 0.8125, 0.9167, 0.8125, 0.9167, 0.8333, 0.9167, 0.8333, 1.0, 0.8125, 1.0, 0.8125, 2.22e-16, 0.8333, 2.22e-16, 0.8333, 0.08333, 0.8125, 0.08333, 0.8125, 0.08333, 0.8333, 0.08333, 0.8333, 0.1667, 0.8125, 0.1667, 0.8125, 0.1667, 0.8333, 0.1667, 0.8333, 0.25, 0.8125, 0.25, 0.8125, 0.25, 0.8333, 0.25, 0.8333, 0.3333, 0.8125, 0.3333, 0.8125, 0.3333, 0.8333, 0.3333, 0.8333, 0.4167, 0.8125, 0.4167, 0.8125, 0.4167, 0.8333, 0.4167, 0.8333, 0.5, 0.8125, 0.5, 0.8333, 0.5, 0.8542, 0.5, 0.8542, 0.5833, 0.8333, 0.5833, 0.8333, 0.5833, 0.8542, 0.5833, 0.8542, 0.6667, 0.8333, 0.6667, 0.8333, 0.6667, 0.8542, 0.6667, 0.8542, 0.75, 0.8333, 0.75, 0.8333, 0.75, 0.8542, 0.75, 0.8542, 0.8333, 0.8333, 0.8333, 0.8333, 0.8333, 0.8542, 0.8333, 0.8542, 0.9167, 0.8333, 0.9167, 0.8333, 0.9167, 0.8542, 0.9167, 0.8542, 1.0, 0.8333, 1.0, 0.8333, 2.22e-16, 0.8542, 2.22e-16, 0.8542, 0.08333, 0.8333, 0.08333, 0.8333, 0.08333, 0.8542, 0.08333, 0.8542, 0.1667, 0.8333, 0.1667, 0.8333, 0.1667, 0.8542, 0.1667, 0.8542, 0.25, 0.8333, 0.25, 0.8333, 0.25, 0.8542, 0.25, 0.8542, 0.3333, 0.8333, 0.3333, 0.8333, 0.3333, 0.8542, 0.3333, 0.8542, 0.4167, 0.8333, 0.4167, 0.8333, 0.4167, 0.8542, 0.4167, 0.8542, 0.5, 0.8333, 0.5, 0.8542, 0.5, 0.875, 0.5, 0.875, 0.5833, 0.8542, 0.5833, 0.8542, 0.5833, 0.875, 0.5833, 0.875, 0.6667, 0.8542, 0.6667, 0.8542, 0.6667, 0.875, 0.6667, 0.875, 0.75, 0.8542, 0.75, 0.8542, 0.75, 0.875, 0.75, 0.875, 0.8333, 0.8542, 0.8333, 0.8542, 0.8333, 0.875, 0.8333, 0.875, 0.9167, 0.8542, 0.9167, 0.8542, 0.9167, 0.875, 0.9167, 0.875, 1.0, 0.8542, 1.0, 0.8542, 2.22e-16, 0.875, 2.22e-16, 0.875, 0.08333, 0.8542, 0.08333, 0.8542, 0.08333, 0.875, 0.08333, 0.875, 0.1667, 0.8542, 0.1667, 0.8542, 0.1667, 0.875, 0.1667, 0.875, 0.25, 0.8542, 0.25, 0.8542, 0.25, 0.875, 0.25, 0.875, 0.3333, 0.8542, 0.3333, 0.8542, 0.3333, 0.875, 0.3333, 0.875, 0.4167, 0.8542, 0.4167, 0.8542, 0.4167, 0.875, 0.4167, 0.875, 0.5, 0.8542, 0.5, 0.875, 0.5, 0.8958, 0.5, 0.8958, 0.5833, 0.875, 0.5833, 0.875, 0.5833, 0.8958, 0.5833, 0.8958, 0.6667, 0.875, 0.6667, 0.875, 0.6667, 0.8958, 0.6667, 0.8958, 0.75, 0.875, 0.75, 0.875, 0.75, 0.8958, 0.75, 0.8958, 0.8333, 0.875, 0.8333, 0.875, 0.8333, 0.8958, 0.8333, 0.8958, 0.9167, 0.875, 0.9167, 0.875, 0.9167, 0.8958, 0.9167, 0.8958, 1.0, 0.875, 1.0, 0.875, 2.22e-16, 0.8958, 2.22e-16, 0.8958, 0.08333, 0.875, 0.08333, 0.875, 0.08333, 0.8958, 0.08333, 0.8958, 0.1667, 0.875, 0.1667, 0.875, 0.1667, 0.8958, 0.1667, 0.8958, 0.25, 0.875, 0.25, 0.875, 0.25, 0.8958, 0.25, 0.8958, 0.3333, 0.875, 0.3333, 0.875, 0.3333, 0.8958, 0.3333, 0.8958, 0.4167, 0.875, 0.4167, 0.875, 0.4167, 0.8958, 0.4167, 0.8958, 0.5, 0.875, 0.5, 0.8958, 0.5, 0.9167, 0.5, 0.9167, 0.5833, 0.8958, 0.5833, 0.8958, 0.5833, 0.9167, 0.5833, 0.9167, 0.6667, 0.8958, 0.6667, 0.8958, 0.6667, 0.9167, 0.6667, 0.9167, 0.75, 0.8958, 0.75, 0.8958, 0.75, 0.9167, 0.75, 0.9167, 0.8333, 0.8958, 0.8333, 0.8958, 0.8333, 0.9167, 0.8333, 0.9167, 0.9167, 0.8958, 0.9167, 0.8958, 0.9167, 0.9167, 0.9167, 0.9167, 1.0, 0.8958, 1.0, 0.8958, 2.22e-16, 0.9167, 2.22e-16, 0.9167, 0.08333, 0.8958, 0.08333, 0.8958, 0.08333, 0.9167, 0.08333, 0.9167, 0.1667, 0.8958, 0.1667, 0.8958, 0.1667, 0.9167, 0.1667, 0.9167, 0.25, 0.8958, 0.25, 0.8958, 0.25, 0.9167, 0.25, 0.9167, 0.3333, 0.8958, 0.3333, 0.8958, 0.3333, 0.9167, 0.3333, 0.9167, 0.4167, 0.8958, 0.4167, 0.8958, 0.4167, 0.9167, 0.4167, 0.9167, 0.5, 0.8958, 0.5, 0.9167, 0.5, 0.9375, 0.5, 0.9375, 0.5833, 0.9167, 0.5833, 0.9167, 0.5833, 0.9375, 0.5833, 0.9375, 0.6667, 0.9167, 0.6667, 0.9167, 0.6667, 0.9375, 0.6667, 0.9375, 0.75, 0.9167, 0.75, 0.9167, 0.75, 0.9375, 0.75, 0.9375, 0.8333, 0.9167, 0.8333, 0.9167, 0.8333, 0.9375, 0.8333, 0.9375, 0.9167, 0.9167, 0.9167, 0.9167, 0.9167, 0.9375, 0.9167, 0.9375, 1.0, 0.9167, 1.0, 0.9167, 2.22e-16, 0.9375, 2.22e-16, 0.9375, 0.08333, 0.9167, 0.08333, 0.9167, 0.08333, 0.9375, 0.08333, 0.9375, 0.1667, 0.9167, 0.1667, 0.9167, 0.1667, 0.9375, 0.1667, 0.9375, 0.25, 0.9167, 0.25, 0.9167, 0.25, 0.9375, 0.25, 0.9375, 0.3333, 0.9167, 0.3333, 0.9167, 0.3333, 0.9375, 0.3333, 0.9375, 0.4167, 0.9167, 0.4167, 0.9167, 0.4167, 0.9375, 0.4167, 0.9375, 0.5, 0.9167, 0.5, 0.9375, 0.5, 0.9583, 0.5, 0.9583, 0.5833, 0.9375, 0.5833, 0.9375, 0.5833, 0.9583, 0.5833, 0.9583, 0.6667, 0.9375, 0.6667, 0.9375, 0.6667, 0.9583, 0.6667, 0.9583, 0.75, 0.9375, 0.75, 0.9375, 0.75, 0.9583, 0.75, 0.9583, 0.8333, 0.9375, 0.8333, 0.9375, 0.8333, 0.9583, 0.8333, 0.9583, 0.9167, 0.9375, 0.9167, 0.9375, 0.9167, 0.9583, 0.9167, 0.9583, 1.0, 0.9375, 1.0, 0.9375, 2.22e-16, 0.9583, 2.22e-16, 0.9583, 0.08333, 0.9375, 0.08333, 0.9375, 0.08333, 0.9583, 0.08333, 0.9583, 0.1667, 0.9375, 0.1667, 0.9375, 0.1667, 0.9583, 0.1667, 0.9583, 0.25, 0.9375, 0.25, 0.9375, 0.25, 0.9583, 0.25, 0.9583, 0.3333, 0.9375, 0.3333, 0.9375, 0.3333, 0.9583, 0.3333, 0.9583, 0.4167, 0.9375, 0.4167, 0.9375, 0.4167, 0.9583, 0.4167, 0.9583, 0.5, 0.9375, 0.5, 0.9583, 0.5, 0.9792, 0.5, 0.9792, 0.5833, 0.9583, 0.5833, 0.9583, 0.5833, 0.9792, 0.5833, 0.9792, 0.6667, 0.9583, 0.6667, 0.9583, 0.6667, 0.9792, 0.6667, 0.9792, 0.75, 0.9583, 0.75, 0.9583, 0.75, 0.9792, 0.75, 0.9792, 0.8333, 0.9583, 0.8333, 0.9583, 0.8333, 0.9792, 0.8333, 0.9792, 0.9167, 0.9583, 0.9167, 0.9583, 0.9167, 0.9792, 0.9167, 0.9792, 1.0, 0.9583, 1.0, 0.9583, 2.22e-16, 0.9792, 2.22e-16, 0.9792, 0.08333, 0.9583, 0.08333, 0.9583, 0.08333, 0.9792, 0.08333, 0.9792, 0.1667, 0.9583, 0.1667, 0.9583, 0.1667, 0.9792, 0.1667, 0.9792, 0.25, 0.9583, 0.25, 0.9583, 0.25, 0.9792, 0.25, 0.9792, 0.3333, 0.9583, 0.3333, 0.9583, 0.3333, 0.9792, 0.3333, 0.9792, 0.4167, 0.9583, 0.4167, 0.9583, 0.4167, 0.9792, 0.4167, 0.9792, 0.5, 0.9583, 0.5, 0.9792, 0.5, 1.0, 0.5, 1.0, 0.5833, 0.9792, 0.5833, 0.9792, 0.5833, 1.0, 0.5833, 1.0, 0.6667, 0.9792, 0.6667, 0.9792, 0.6667, 1.0, 0.6667, 1.0, 0.75, 0.9792, 0.75, 0.9792, 0.75, 1.0, 0.75, 1.0, 0.8333, 0.9792, 0.8333, 0.9792, 0.8333, 1.0, 0.8333, 1.0, 0.9167, 0.9792, 0.9167, 0.9792, 0.9167, 1.0, 0.9167, 1.0, 1.0, 0.9792, 1.0, 0.9792, 2.22e-16, 1.0, 2.22e-16, 1.0, 0.08333, 0.9792, 0.08333, 0.9792, 0.08333, 1.0, 0.08333, 1.0, 0.1667, 0.9792, 0.1667, 0.9792, 0.1667, 1.0, 0.1667, 1.0, 0.25, 0.9792, 0.25, 0.9792, 0.25, 1.0, 0.25, 1.0, 0.3333, 0.9792, 0.3333, 0.9792, 0.3333, 1.0, 0.3333, 1.0, 0.4167, 0.9792, 0.4167, 0.9792, 0.4167, 1.0, 0.4167, 1.0, 0.5, 0.9792, 0.5, 8.882e-16, 0.5, 0.02083, 0.5, 0.02083, 0.5833, 8.882e-16, 0.5833, 8.882e-16, 0.5833, 0.02083, 0.5833, 0.02083, 0.6667, 8.882e-16, 0.6667, 8.882e-16, 0.6667, 0.02083, 0.6667, 0.02083, 0.75, 8.882e-16, 0.75, 8.882e-16, 0.75, 0.02083, 0.75, 0.02083, 0.8333, 8.882e-16, 0.8333, 8.882e-16, 0.8333, 0.02083, 0.8333, 0.02083, 0.9167, 8.882e-16, 0.9167, 8.882e-16, 0.9167, 0.02083, 0.9167, 0.02083, 1.0, 8.882e-16, 1.0, 8.882e-16, 2.22e-16, 0.02083, 2.22e-16, 0.02083, 0.08333, 8.882e-16, 0.08333, 8.882e-16, 0.08333, 0.02083, 0.08333, 0.02083, 0.1667, 8.882e-16, 0.1667, 8.882e-16, 0.1667, 0.02083, 0.1667, 0.02083, 0.25, 8.882e-16, 0.25, 8.882e-16, 0.25, 0.02083, 0.25, 0.02083, 0.3333, 8.882e-16, 0.3333, 8.882e-16, 0.3333, 0.02083, 0.3333, 0.02083, 0.4167, 8.882e-16, 0.4167, 8.882e-16, 0.4167, 0.02083, 0.4167, 0.02083, 0.5, 8.882e-16, 0.5, 0.02083, 0.5, 0.04167, 0.5, 0.04167, 0.5833, 0.02083, 0.5833, 0.02083, 0.5833, 0.04167, 0.5833, 0.04167, 0.6667, 0.02083, 0.6667, 0.02083, 0.6667, 0.04167, 0.6667, 0.04167, 0.75, 0.02083, 0.75, 0.02083, 0.75, 0.04167, 0.75, 0.04167, 0.8333, 0.02083, 0.8333, 0.02083, 0.8333, 0.04167, 0.8333, 0.04167, 0.9167, 0.02083, 0.9167, 0.02083, 0.9167, 0.04167, 0.9167, 0.04167, 1.0, 0.02083, 1.0, 0.02083, 2.22e-16, 0.04167, 2.22e-16, 0.04167, 0.08333, 0.02083, 0.08333, 0.02083, 0.08333, 0.04167, 0.08333, 0.04167, 0.1667, 0.02083, 0.1667, 0.02083, 0.1667, 0.04167, 0.1667, 0.04167, 0.25, 0.02083, 0.25, 0.02083, 0.25, 0.04167, 0.25, 0.04167, 0.3333, 0.02083, 0.3333, 0.02083, 0.3333, 0.04167, 0.3333, 0.04167, 0.4167, 0.02083, 0.4167, 0.02083, 0.4167, 0.04167, 0.4167, 0.04167, 0.5, 0.02083, 0.5, 0.04167, 0.5, 0.0625, 0.5, 0.0625, 0.5833, 0.04167, 0.5833, 0.04167, 0.5833, 0.0625, 0.5833, 0.0625, 0.6667, 0.04167, 0.6667, 0.04167, 0.6667, 0.0625, 0.6667, 0.0625, 0.75, 0.04167, 0.75, 0.04167, 0.75, 0.0625, 0.75, 0.0625, 0.8333, 0.04167, 0.8333, 0.04167, 0.8333, 0.0625, 0.8333, 0.0625, 0.9167, 0.04167, 0.9167, 0.04167, 0.9167, 0.0625, 0.9167, 0.0625, 1.0, 0.04167, 1.0, 0.04167, 2.22e-16, 0.0625, 2.22e-16, 0.0625, 0.08333, 0.04167, 0.08333, 0.04167, 0.08333, 0.0625, 0.08333, 0.0625, 0.1667, 0.04167, 0.1667, 0.04167, 0.1667, 0.0625, 0.1667, 0.0625, 0.25, 0.04167, 0.25, 0.04167, 0.25, 0.0625, 0.25, 0.0625, 0.3333, 0.04167, 0.3333, 0.04167, 0.3333, 0.0625, 0.3333, 0.0625, 0.4167, 0.04167, 0.4167, 0.04167, 0.4167, 0.0625, 0.4167, 0.0625, 0.5, 0.04167, 0.5, 0.0625, 0.5, 0.08333, 0.5, 0.08333, 0.5833, 0.0625, 0.5833, 0.0625, 0.5833, 0.08333, 0.5833, 0.08333, 0.6667, 0.0625, 0.6667, 0.0625, 0.6667, 0.08333, 0.6667, 0.08333, 0.75, 0.0625, 0.75, 0.0625, 0.75, 0.08333, 0.75, 0.08333, 0.8333, 0.0625, 0.8333, 0.0625, 0.8333, 0.08333, 0.8333, 0.08333, 0.9167, 0.0625, 0.9167, 0.0625, 0.9167, 0.08333, 0.9167, 0.08333, 1.0, 0.0625, 1.0, 0.0625, 2.22e-16, 0.08333, 2.22e-16, 0.08333, 0.08333, 0.0625, 0.08333, 0.0625, 0.08333, 0.08333, 0.08333, 0.08333, 0.1667, 0.0625, 0.1667, 0.0625, 0.1667, 0.08333, 0.1667, 0.08333, 0.25, 0.0625, 0.25, 0.0625, 0.25, 0.08333, 0.25, 0.08333, 0.3333, 0.0625, 0.3333, 0.0625, 0.3333, 0.08333, 0.3333, 0.08333, 0.4167, 0.0625, 0.4167, 0.0625, 0.4167, 0.08333, 0.4167, 0.08333, 0.5, 0.0625, 0.5, 0.08333, 0.5, 0.1042, 0.5, 0.1042, 0.5833, 0.08333, 0.5833, 0.08333, 0.5833, 0.1042, 0.5833, 0.1042, 0.6667, 0.08333, 0.6667, 0.08333, 0.6667, 0.1042, 0.6667, 0.1042, 0.75, 0.08333, 0.75, 0.08333, 0.75, 0.1042, 0.75, 0.1042, 0.8333, 0.08333, 0.8333, 0.08333, 0.8333, 0.1042, 0.8333, 0.1042, 0.9167, 0.08333, 0.9167, 0.08333, 0.9167, 0.1042, 0.9167, 0.1042, 1.0, 0.08333, 1.0, 0.08333, 2.22e-16, 0.1042, 2.22e-16, 0.1042, 0.08333, 0.08333, 0.08333, 0.08333, 0.08333, 0.1042, 0.08333, 0.1042, 0.1667, 0.08333, 0.1667, 0.08333, 0.1667, 0.1042, 0.1667, 0.1042, 0.25, 0.08333, 0.25, 0.08333, 0.25, 0.1042, 0.25, 0.1042, 0.3333, 0.08333, 0.3333, 0.08333, 0.3333, 0.1042, 0.3333, 0.1042, 0.4167, 0.08333, 0.4167, 0.08333, 0.4167, 0.1042, 0.4167, 0.1042, 0.5, 0.08333, 0.5, 0.1042, 0.5, 0.125, 0.5, 0.125, 0.5833, 0.1042, 0.5833, 0.1042, 0.5833, 0.125, 0.5833, 0.125, 0.6667, 0.1042, 0.6667, 0.1042, 0.6667, 0.125, 0.6667, 0.125, 0.75, 0.1042, 0.75, 0.1042, 0.75, 0.125, 0.75, 0.125, 0.8333, 0.1042, 0.8333, 0.1042, 0.8333, 0.125, 0.8333, 0.125, 0.9167, 0.1042, 0.9167, 0.1042, 0.9167, 0.125, 0.9167, 0.125, 1.0, 0.1042, 1.0, 0.1042, 2.22e-16, 0.125, 2.22e-16, 0.125, 0.08333, 0.1042, 0.08333, 0.1042, 0.08333, 0.125, 0.08333, 0.125, 0.1667, 0.1042, 0.1667, 0.1042, 0.1667, 0.125, 0.1667, 0.125, 0.25, 0.1042, 0.25, 0.1042, 0.25, 0.125, 0.25, 0.125, 0.3333, 0.1042, 0.3333, 0.1042, 0.3333, 0.125, 0.3333, 0.125, 0.4167, 0.1042, 0.4167, 0.1042, 0.4167, 0.125, 0.4167, 0.125, 0.5, 0.1042, 0.5, 0.125, 0.5, 0.1458, 0.5, 0.1458, 0.5833, 0.125, 0.5833, 0.125, 0.5833, 0.1458, 0.5833, 0.1458, 0.6667, 0.125, 0.6667, 0.125, 0.6667, 0.1458, 0.6667, 0.1458, 0.75, 0.125, 0.75, 0.125, 0.75, 0.1458, 0.75, 0.1458, 0.8333, 0.125, 0.8333, 0.125, 0.8333, 0.1458, 0.8333, 0.1458, 0.9167, 0.125, 0.9167, 0.125, 0.9167, 0.1458, 0.9167, 0.1458, 1.0, 0.125, 1.0, 0.125, 2.22e-16, 0.1458, 2.22e-16, 0.1458, 0.08333, 0.125, 0.08333, 0.125, 0.08333, 0.1458, 0.08333, 0.1458, 0.1667, 0.125, 0.1667, 0.125, 0.1667, 0.1458, 0.1667, 0.1458, 0.25, 0.125, 0.25, 0.125, 0.25, 0.1458, 0.25, 0.1458, 0.3333, 0.125, 0.3333, 0.125, 0.3333, 0.1458, 0.3333, 0.1458, 0.4167, 0.125, 0.4167, 0.125, 0.4167, 0.1458, 0.4167, 0.1458, 0.5, 0.125, 0.5, 0.1458, 0.5, 0.1667, 0.5, 0.1667, 0.5833, 0.1458, 0.5833, 0.1458, 0.5833, 0.1667, 0.5833, 0.1667, 0.6667, 0.1458, 0.6667, 0.1458, 0.6667, 0.1667, 0.6667, 0.1667, 0.75, 0.1458, 0.75, 0.1458, 0.75, 0.1667, 0.75, 0.1667, 0.8333, 0.1458, 0.8333, 0.1458, 0.8333, 0.1667, 0.8333, 0.1667, 0.9167, 0.1458, 0.9167, 0.1458, 0.9167, 0.1667, 0.9167, 0.1667, 1.0, 0.1458, 1.0, 0.1458, 2.22e-16, 0.1667, 2.22e-16, 0.1667, 0.08333, 0.1458, 0.08333, 0.1458, 0.08333, 0.1667, 0.08333, 0.1667, 0.1667, 0.1458, 0.1667, 0.1458, 0.1667, 0.1667, 0.1667, 0.1667, 0.25, 0.1458, 0.25, 0.1458, 0.25, 0.1667, 0.25, 0.1667, 0.3333, 0.1458, 0.3333, 0.1458, 0.3333, 0.1667, 0.3333, 0.1667, 0.4167, 0.1458, 0.4167, 0.1458, 0.4167, 0.1667, 0.4167, 0.1667, 0.5, 0.1458, 0.5, 0.1667, 0.5, 0.1875, 0.5, 0.1875, 0.5833, 0.1667, 0.5833, 0.1667, 0.5833, 0.1875, 0.5833, 0.1875, 0.6667, 0.1667, 0.6667, 0.1667, 0.6667, 0.1875, 0.6667, 0.1875, 0.75, 0.1667, 0.75, 0.1667, 0.75, 0.1875, 0.75, 0.1875, 0.8333, 0.1667, 0.8333, 0.1667, 0.8333, 0.1875, 0.8333, 0.1875, 0.9167, 0.1667, 0.9167, 0.1667, 0.9167, 0.1875, 0.9167, 0.1875, 1.0, 0.1667, 1.0, 0.1667, 2.22e-16, 0.1875, 2.22e-16, 0.1875, 0.08333, 0.1667, 0.08333, 0.1667, 0.08333, 0.1875, 0.08333, 0.1875, 0.1667, 0.1667, 0.1667, 0.1667, 0.1667, 0.1875, 0.1667, 0.1875, 0.25, 0.1667, 0.25, 0.1667, 0.25, 0.1875, 0.25, 0.1875, 0.3333, 0.1667, 0.3333, 0.1667, 0.3333, 0.1875, 0.3333, 0.1875, 0.4167, 0.1667, 0.4167, 0.1667, 0.4167, 0.1875, 0.4167, 0.1875, 0.5, 0.1667, 0.5, 0.1875, 0.5, 0.2083, 0.5, 0.2083, 0.5833, 0.1875, 0.5833, 0.1875, 0.5833, 0.2083, 0.5833, 0.2083, 0.6667, 0.1875, 0.6667, 0.1875, 0.6667, 0.2083, 0.6667, 0.2083, 0.75, 0.1875, 0.75, 0.1875, 0.75, 0.2083, 0.75, 0.2083, 0.8333, 0.1875, 0.8333, 0.1875, 0.8333, 0.2083, 0.8333, 0.2083, 0.9167, 0.1875, 0.9167, 0.1875, 0.9167, 0.2083, 0.9167, 0.2083, 1.0, 0.1875, 1.0, 0.1875, 2.22e-16, 0.2083, 2.22e-16, 0.2083, 0.08333, 0.1875, 0.08333, 0.1875, 0.08333, 0.2083, 0.08333, 0.2083, 0.1667, 0.1875, 0.1667, 0.1875, 0.1667, 0.2083, 0.1667, 0.2083, 0.25, 0.1875, 0.25, 0.1875, 0.25, 0.2083, 0.25, 0.2083, 0.3333, 0.1875, 0.3333, 0.1875, 0.3333, 0.2083, 0.3333, 0.2083, 0.4167, 0.1875, 0.4167, 0.1875, 0.4167, 0.2083, 0.4167, 0.2083, 0.5, 0.1875, 0.5, 0.2083, 0.5, 0.2292, 0.5, 0.2292, 0.5833, 0.2083, 0.5833, 0.2083, 0.5833, 0.2292, 0.5833, 0.2292, 0.6667, 0.2083, 0.6667, 0.2083, 0.6667, 0.2292, 0.6667, 0.2292, 0.75, 0.2083, 0.75, 0.2083, 0.75, 0.2292, 0.75, 0.2292, 0.8333, 0.2083, 0.8333, 0.2083, 0.8333, 0.2292, 0.8333, 0.2292, 0.9167, 0.2083, 0.9167, 0.2083, 0.9167, 0.2292, 0.9167, 0.2292, 1.0, 0.2083, 1.0, 0.2083, 2.22e-16, 0.2292, 2.22e-16, 0.2292, 0.08333, 0.2083, 0.08333, 0.2083, 0.08333, 0.2292, 0.08333, 0.2292, 0.1667, 0.2083, 0.1667, 0.2083, 0.1667, 0.2292, 0.1667, 0.2292, 0.25, 0.2083, 0.25, 0.2083, 0.25, 0.2292, 0.25, 0.2292, 0.3333, 0.2083, 0.3333, 0.2083, 0.3333, 0.2292, 0.3333, 0.2292, 0.4167, 0.2083, 0.4167, 0.2083, 0.4167, 0.2292, 0.4167, 0.2292, 0.5, 0.2083, 0.5, 0.2292, 0.5, 0.25, 0.5, 0.25, 0.5833, 0.2292, 0.5833, 0.2292, 0.5833, 0.25, 0.5833, 0.25, 0.6667, 0.2292, 0.6667, 0.2292, 0.6667, 0.25, 0.6667, 0.25, 0.75, 0.2292, 0.75, 0.2292, 0.75, 0.25, 0.75, 0.25, 0.8333, 0.2292, 0.8333, 0.2292, 0.8333, 0.25, 0.8333, 0.25, 0.9167, 0.2292, 0.9167, 0.2292, 0.9167, 0.25, 0.9167, 0.25, 1.0, 0.2292, 1.0, 0.2292, 2.22e-16, 0.25, 2.22e-16, 0.25, 0.08333, 0.2292, 0.08333, 0.2292, 0.08333, 0.25, 0.08333, 0.25, 0.1667, 0.2292, 0.1667, 0.2292, 0.1667, 0.25, 0.1667, 0.25, 0.25, 0.2292, 0.25, 0.2292, 0.25, 0.25, 0.25, 0.25, 0.3333, 0.2292, 0.3333, 0.2292, 0.3333, 0.25, 0.3333, 0.25, 0.4167, 0.2292, 0.4167, 0.2292, 0.4167, 0.25, 0.4167, 0.25, 0.5, 0.2292, 0.5, 0.25, 0.5, 0.2708, 0.5, 0.2708, 0.5833, 0.25, 0.5833, 0.25, 0.5833, 0.2708, 0.5833, 0.2708, 0.6667, 0.25, 0.6667, 0.25, 0.6667, 0.2708, 0.6667, 0.2708, 0.75, 0.25, 0.75, 0.25, 0.75, 0.2708, 0.75, 0.2708, 0.8333, 0.25, 0.8333, 0.25, 0.8333, 0.2708, 0.8333, 0.2708, 0.9167, 0.25, 0.9167, 0.25, 0.9167, 0.2708, 0.9167, 0.2708, 1.0, 0.25, 1.0, 0.25, 2.22e-16, 0.2708, 2.22e-16, 0.2708, 0.08333, 0.25, 0.08333, 0.25, 0.08333, 0.2708, 0.08333, 0.2708, 0.1667, 0.25, 0.1667, 0.25, 0.1667, 0.2708, 0.1667, 0.2708, 0.25, 0.25, 0.25, 0.25, 0.25, 0.2708, 0.25, 0.2708, 0.3333, 0.25, 0.3333, 0.25, 0.3333, 0.2708, 0.3333, 0.2708, 0.4167, 0.25, 0.4167, 0.25, 0.4167, 0.2708, 0.4167, 0.2708, 0.5, 0.25, 0.5, 0.2708, 0.5, 0.2917, 0.5, 0.2917, 0.5833, 0.2708, 0.5833, 0.2708, 0.5833, 0.2917, 0.5833, 0.2917, 0.6667, 0.2708, 0.6667, 0.2708, 0.6667, 0.2917, 0.6667, 0.2917, 0.75, 0.2708, 0.75, 0.2708, 0.75, 0.2917, 0.75, 0.2917, 0.8333, 0.2708, 0.8333, 0.2708, 0.8333, 0.2917, 0.8333, 0.2917, 0.9167, 0.2708, 0.9167, 0.2708, 0.9167, 0.2917, 0.9167, 0.2917, 1.0, 0.2708, 1.0, 0.2708, 2.22e-16, 0.2917, 2.22e-16, 0.2917, 0.08333, 0.2708, 0.08333, 0.2708, 0.08333, 0.2917, 0.08333, 0.2917, 0.1667, 0.2708, 0.1667, 0.2708, 0.1667, 0.2917, 0.1667, 0.2917, 0.25, 0.2708, 0.25, 0.2708, 0.25, 0.2917, 0.25, 0.2917, 0.3333, 0.2708, 0.3333, 0.2708, 0.3333, 0.2917, 0.3333, 0.2917, 0.4167, 0.2708, 0.4167, 0.2708, 0.4167, 0.2917, 0.4167, 0.2917, 0.5, 0.2708, 0.5, 0.2917, 0.5, 0.3125, 0.5, 0.3125, 0.5833, 0.2917, 0.5833, 0.2917, 0.5833, 0.3125, 0.5833, 0.3125, 0.6667, 0.2917, 0.6667, 0.2917, 0.6667, 0.3125, 0.6667, 0.3125, 0.75, 0.2917, 0.75, 0.2917, 0.75, 0.3125, 0.75, 0.3125, 0.8333, 0.2917, 0.8333, 0.2917, 0.8333, 0.3125, 0.8333, 0.3125, 0.9167, 0.2917, 0.9167, 0.2917, 0.9167, 0.3125, 0.9167, 0.3125, 1.0, 0.2917, 1.0, 0.2917, 2.22e-16, 0.3125, 2.22e-16, 0.3125, 0.08333, 0.2917, 0.08333, 0.2917, 0.08333, 0.3125, 0.08333, 0.3125, 0.1667, 0.2917, 0.1667, 0.2917, 0.1667, 0.3125, 0.1667, 0.3125, 0.25, 0.2917, 0.25, 0.2917, 0.25, 0.3125, 0.25, 0.3125, 0.3333, 0.2917, 0.3333, 0.2917, 0.3333, 0.3125, 0.3333, 0.3125, 0.4167, 0.2917, 0.4167, 0.2917, 0.4167, 0.3125, 0.4167, 0.3125, 0.5, 0.2917, 0.5, 0.3125, 0.5, 0.3333, 0.5, 0.3333, 0.5833, 0.3125, 0.5833, 0.3125, 0.5833, 0.3333, 0.5833, 0.3333, 0.6667, 0.3125, 0.6667, 0.3125, 0.6667, 0.3333, 0.6667, 0.3333, 0.75, 0.3125, 0.75, 0.3125, 0.75, 0.3333, 0.75, 0.3333, 0.8333, 0.3125, 0.8333, 0.3125, 0.8333, 0.3333, 0.8333, 0.3333, 0.9167, 0.3125, 0.9167, 0.3125, 0.9167, 0.3333, 0.9167, 0.3333, 1.0, 0.3125, 1.0, 0.3125, 2.22e-16, 0.3333, 2.22e-16, 0.3333, 0.08333, 0.3125, 0.08333, 0.3125, 0.08333, 0.3333, 0.08333, 0.3333, 0.1667, 0.3125, 0.1667, 0.3125, 0.1667, 0.3333, 0.1667, 0.3333, 0.25, 0.3125, 0.25, 0.3125, 0.25, 0.3333, 0.25, 0.3333, 0.3333, 0.3125, 0.3333, 0.3125, 0.3333, 0.3333, 0.3333, 0.3333, 0.4167, 0.3125, 0.4167, 0.3125, 0.4167, 0.3333, 0.4167, 0.3333, 0.5, 0.3125, 0.5, 0.3333, 0.5, 0.3542, 0.5, 0.3542, 0.5833, 0.3333, 0.5833, 0.3333, 0.5833, 0.3542, 0.5833, 0.3542, 0.6667, 0.3333, 0.6667, 0.3333, 0.6667, 0.3542, 0.6667, 0.3542, 0.75, 0.3333, 0.75, 0.3333, 0.75, 0.3542, 0.75, 0.3542, 0.8333, 0.3333, 0.8333, 0.3333, 0.8333, 0.3542, 0.8333, 0.3542, 0.9167, 0.3333, 0.9167, 0.3333, 0.9167, 0.3542, 0.9167, 0.3542, 1.0, 0.3333, 1.0, 0.3333, 2.22e-16, 0.3542, 2.22e-16, 0.3542, 0.08333, 0.3333, 0.08333, 0.3333, 0.08333, 0.3542, 0.08333, 0.3542, 0.1667, 0.3333, 0.1667, 0.3333, 0.1667, 0.3542, 0.1667, 0.3542, 0.25, 0.3333, 0.25, 0.3333, 0.25, 0.3542, 0.25, 0.3542, 0.3333, 0.3333, 0.3333, 0.3333, 0.3333, 0.3542, 0.3333, 0.3542, 0.4167, 0.3333, 0.4167, 0.3333, 0.4167, 0.3542, 0.4167, 0.3542, 0.5, 0.3333, 0.5, 0.3542, 0.5, 0.375, 0.5, 0.375, 0.5833, 0.3542, 0.5833, 0.3542, 0.5833, 0.375, 0.5833, 0.375, 0.6667, 0.3542, 0.6667, 0.3542, 0.6667, 0.375, 0.6667, 0.375, 0.75, 0.3542, 0.75, 0.3542, 0.75, 0.375, 0.75, 0.375, 0.8333, 0.3542, 0.8333, 0.3542, 0.8333, 0.375, 0.8333, 0.375, 0.9167, 0.3542, 0.9167, 0.3542, 0.9167, 0.375, 0.9167, 0.375, 1.0, 0.3542, 1.0, 0.3542, 2.22e-16, 0.375, 2.22e-16, 0.375, 0.08333, 0.3542, 0.08333, 0.3542, 0.08333, 0.375, 0.08333, 0.375, 0.1667, 0.3542, 0.1667, 0.3542, 0.1667, 0.375, 0.1667, 0.375, 0.25, 0.3542, 0.25, 0.3542, 0.25, 0.375, 0.25, 0.375, 0.3333, 0.3542, 0.3333, 0.3542, 0.3333, 0.375, 0.3333, 0.375, 0.4167, 0.3542, 0.4167, 0.3542, 0.4167, 0.375, 0.4167, 0.375, 0.5, 0.3542, 0.5, 0.375, 0.5, 0.3958, 0.5, 0.3958, 0.5833, 0.375, 0.5833, 0.375, 0.5833, 0.3958, 0.5833, 0.3958, 0.6667, 0.375, 0.6667, 0.375, 0.6667, 0.3958, 0.6667, 0.3958, 0.75, 0.375, 0.75, 0.375, 0.75, 0.3958, 0.75, 0.3958, 0.8333, 0.375, 0.8333, 0.375, 0.8333, 0.3958, 0.8333, 0.3958, 0.9167, 0.375, 0.9167, 0.375, 0.9167, 0.3958, 0.9167, 0.3958, 1.0, 0.375, 1.0, 0.375, 2.22e-16, 0.3958, 2.22e-16, 0.3958, 0.08333, 0.375, 0.08333, 0.375, 0.08333, 0.3958, 0.08333, 0.3958, 0.1667, 0.375, 0.1667, 0.375, 0.1667, 0.3958, 0.1667, 0.3958, 0.25, 0.375, 0.25, 0.375, 0.25, 0.3958, 0.25, 0.3958, 0.3333, 0.375, 0.3333, 0.375, 0.3333, 0.3958, 0.3333, 0.3958, 0.4167, 0.375, 0.4167, 0.375, 0.4167, 0.3958, 0.4167, 0.3958, 0.5, 0.375, 0.5, 0.3958, 0.5, 0.4167, 0.5, 0.4167, 0.5833, 0.3958, 0.5833, 0.3958, 0.5833, 0.4167, 0.5833, 0.4167, 0.6667, 0.3958, 0.6667, 0.3958, 0.6667, 0.4167, 0.6667, 0.4167, 0.75, 0.3958, 0.75, 0.3958, 0.75, 0.4167, 0.75, 0.4167, 0.8333, 0.3958, 0.8333, 0.3958, 0.8333, 0.4167, 0.8333, 0.4167, 0.9167, 0.3958, 0.9167, 0.3958, 0.9167, 0.4167, 0.9167, 0.4167, 1.0, 0.3958, 1.0, 0.3958, 2.22e-16, 0.4167, 2.22e-16, 0.4167, 0.08333, 0.3958, 0.08333, 0.3958, 0.08333, 0.4167, 0.08333, 0.4167, 0.1667, 0.3958, 0.1667, 0.3958, 0.1667, 0.4167, 0.1667, 0.4167, 0.25, 0.3958, 0.25, 0.3958, 0.25, 0.4167, 0.25, 0.4167, 0.3333, 0.3958, 0.3333, 0.3958, 0.3333, 0.4167, 0.3333, 0.4167, 0.4167, 0.3958, 0.4167, 0.3958, 0.4167, 0.4167, 0.4167, 0.4167, 0.5, 0.3958, 0.5, 0.4167, 0.5, 0.4375, 0.5, 0.4375, 0.5833, 0.4167, 0.5833, 0.4167, 0.5833, 0.4375, 0.5833, 0.4375, 0.6667, 0.4167, 0.6667, 0.4167, 0.6667, 0.4375, 0.6667, 0.4375, 0.75, 0.4167, 0.75, 0.4167, 0.75, 0.4375, 0.75, 0.4375, 0.8333, 0.4167, 0.8333, 0.4167, 0.8333, 0.4375, 0.8333, 0.4375, 0.9167, 0.4167, 0.9167, 0.4167, 0.9167, 0.4375, 0.9167, 0.4375, 1.0, 0.4167, 1.0, 0.4167, 2.22e-16, 0.4375, 2.22e-16, 0.4375, 0.08333, 0.4167, 0.08333, 0.4167, 0.08333, 0.4375, 0.08333, 0.4375, 0.1667, 0.4167, 0.1667, 0.4167, 0.1667, 0.4375, 0.1667, 0.4375, 0.25, 0.4167, 0.25, 0.4167, 0.25, 0.4375, 0.25, 0.4375, 0.3333, 0.4167, 0.3333, 0.4167, 0.3333, 0.4375, 0.3333, 0.4375, 0.4167, 0.4167, 0.4167, 0.4167, 0.4167, 0.4375, 0.4167, 0.4375, 0.5, 0.4167, 0.5, 0.4375, 0.5, 0.4583, 0.5, 0.4583, 0.5833, 0.4375, 0.5833, 0.4375, 0.5833, 0.4583, 0.5833, 0.4583, 0.6667, 0.4375, 0.6667, 0.4375, 0.6667, 0.4583, 0.6667, 0.4583, 0.75, 0.4375, 0.75, 0.4375, 0.75, 0.4583, 0.75, 0.4583, 0.8333, 0.4375, 0.8333, 0.4375, 0.8333, 0.4583, 0.8333, 0.4583, 0.9167, 0.4375, 0.9167, 0.4375, 0.9167, 0.4583, 0.9167, 0.4583, 1.0, 0.4375, 1.0, 0.4375, 2.22e-16, 0.4583, 2.22e-16, 0.4583, 0.08333, 0.4375, 0.08333, 0.4375, 0.08333, 0.4583, 0.08333, 0.4583, 0.1667, 0.4375, 0.1667, 0.4375, 0.1667, 0.4583, 0.1667, 0.4583, 0.25, 0.4375, 0.25, 0.4375, 0.25, 0.4583, 0.25, 0.4583, 0.3333, 0.4375, 0.3333, 0.4375, 0.3333, 0.4583, 0.3333, 0.4583, 0.4167, 0.4375, 0.4167, 0.4375, 0.4167, 0.4583, 0.4167, 0.4583, 0.5, 0.4375, 0.5, 0.4583, 0.5, 0.4792, 0.5, 0.4792, 0.5833, 0.4583, 0.5833, 0.4583, 0.5833, 0.4792, 0.5833, 0.4792, 0.6667, 0.4583, 0.6667, 0.4583, 0.6667, 0.4792, 0.6667, 0.4792, 0.75, 0.4583, 0.75, 0.4583, 0.75, 0.4792, 0.75, 0.4792, 0.8333, 0.4583, 0.8333, 0.4583, 0.8333, 0.4792, 0.8333, 0.4792, 0.9167, 0.4583, 0.9167, 0.4583, 0.9167, 0.4792, 0.9167, 0.4792, 1.0, 0.4583, 1.0, 0.4583, 2.22e-16, 0.4792, 2.22e-16, 0.4792, 0.08333, 0.4583, 0.08333, 0.4583, 0.08333, 0.4792, 0.08333, 0.4792, 0.1667, 0.4583, 0.1667, 0.4583, 0.1667, 0.4792, 0.1667, 0.4792, 0.25, 0.4583, 0.25, 0.4583, 0.25, 0.4792, 0.25, 0.4792, 0.3333, 0.4583, 0.3333, 0.4583, 0.3333, 0.4792, 0.3333, 0.4792, 0.4167, 0.4583, 0.4167, 0.4583, 0.4167, 0.4792, 0.4167, 0.4792, 0.5, 0.4583, 0.5, 0.4792, 0.5, 0.5, 0.5, 0.5, 0.5833, 0.4792, 0.5833, 0.4792, 0.5833, 0.5, 0.5833, 0.5, 0.6667, 0.4792, 0.6667, 0.4792, 0.6667, 0.5, 0.6667, 0.5, 0.75, 0.4792, 0.75, 0.4792, 0.75, 0.5, 0.75, 0.5, 0.8333, 0.4792, 0.8333, 0.4792, 0.8333, 0.5, 0.8333, 0.5, 0.9167, 0.4792, 0.9167, 0.4792, 0.9167, 0.5, 0.9167, 0.5, 1.0, 0.4792, 1.0, 0.4792, 2.22e-16, 0.5, 2.22e-16, 0.5, 0.08333, 0.4792, 0.08333, 0.4792, 0.08333, 0.5, 0.08333, 0.5, 0.1667, 0.4792, 0.1667, 0.4792, 0.1667, 0.5, 0.1667, 0.5, 0.25, 0.4792, 0.25, 0.4792, 0.25, 0.5, 0.25, 0.5, 0.3333, 0.4792, 0.3333, 0.4792, 0.3333, 0.5, 0.3333, 0.5, 0.4167, 0.4792, 0.4167, 0.4792, 0.4167, 0.5, 0.4167, 0.5, 0.5, 0.4792, 0.5])
me_x_1.update()

# ---- objects
ob_x = bpy.data.objects.new('立方体', me_x)
ob_001 = bpy.data.objects.new('立方体.001', me_001)
ob_x_1 = bpy.data.objects.new('トーラス', me_x_1)

# ---- transforms, parenting, visibility, modifiers, constraints
ob_x.location = (0.0, 0.0, -1.0)
ob_x.scale = (1.0, 0.5, 1.0)
_m = ob_x.modifiers.new('ベベル', 'BEVEL')
_m.segments = 3
ob_001.location = (0.0, 0.0, -1.0)
ob_001.scale = (1.0, 0.5, 1.0)
ob_x_1.location = (0.0, 0.0, 0.0)

# ---- collection membership
col_collection.objects.link(ob_x)
col_collection.objects.link(ob_001)
col_collection.objects.link(ob_x_1)

# ---- scene / render settings (as saved in the file)
scene.frame_start = 1; scene.frame_end = 250; scene.frame_set(1)
scene.render.engine = 'BLENDER_EEVEE_NEXT'
scene.cycles.sampling_pattern = 'TABULATED_SOBOL'
scene.eevee.ray_tracing_options.trace_max_roughness = 0.0
bpy.context.view_layer.update()

# ---- added for rendering (the .blend has no active camera and no usable light): camera, sun
cam_auto = bpy.data.cameras.new('AutoCamera')
cam_auto.lens = 50.0
cam_auto.sensor_width = 36.0
cam_auto.clip_end = 1000.0
ob_auto_camera = bpy.data.objects.new('AutoCamera', cam_auto)
scene.collection.objects.link(ob_auto_camera)
ob_auto_camera.location = (6.95748, -10.7845, 5.85424)
ob_auto_camera.rotation_euler = (1.09748, -7.21219e-08, 0.694738)
scene.camera = ob_auto_camera
light_auto_sun = bpy.data.lights.new('AutoSun', 'SUN')
light_auto_sun.energy = 3.0
light_auto_sun.angle = 0.0523599
ob_auto_sun = bpy.data.objects.new('AutoSun', light_auto_sun)
scene.collection.objects.link(ob_auto_sun)
ob_auto_sun.rotation_euler = (0.872665, 0.174533, 0.523599)
bpy.context.view_layer.update()
